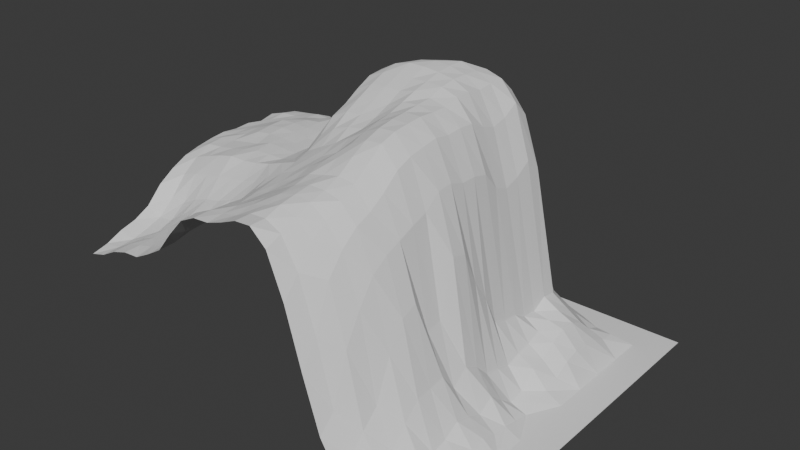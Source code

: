 # Source: land05_11.blend  (saved by Blender 4.4.32; exported with 4.5.12 LTS)
import bpy
from mathutils import Matrix  # noqa: F401  (used for matrix-valued properties, if any)

bpy.ops.wm.read_factory_settings(use_empty=True)
scene = bpy.context.scene
scene.name = 'Scene'

# ---- collections
col_land05_11_col = bpy.data.collections.new('land05_11_col'); scene.collection.children.link(col_land05_11_col)

# ---- materials (node trees are filled in below, after node groups)
mat_land05_11 = bpy.data.materials.new('land05_11')

# ---- material node trees

# ---- world
world_world = bpy.data.worlds.new('World'); scene.world = world_world
world_world.use_nodes = True; world_world.node_tree.nodes.clear()
_N = world_world.node_tree.nodes; _L = world_world.node_tree.links
n0 = _N.new('ShaderNodeOutputWorld'); n0.name = 'World Output'; n0.location = (300, 300)
n1 = _N.new('ShaderNodeBackground'); n1.name = 'Background'; n1.location = (10, 300)
n1.inputs[0].default_value = (0.05088, 0.05088, 0.05088, 1.0)
_L.new(n1.outputs[0], n0.inputs[0])
n0.is_active_output = True
world_world.color = (0.05088, 0.05088, 0.05088)
world_world.sun_shadow_jitter_overblur = 0.0

# ---- meshes
me_land05_11_mesh = bpy.data.meshes.new('land05_11_mesh')
me_land05_11_mesh.from_pydata([(91.67, 0.0, -159.9), (100.0, 0.0, -159.9), (100.0, 8.333, -159.9), (91.67, 8.333, -159.9), (91.67, 8.333, -159.9), (100.0, 8.333, -159.9), (100.0, 16.67, -159.9), (91.67, 16.67, -159.9), (91.67, 16.67, -159.9), (100.0, 16.67, -159.9), (100.0, 25.0, -159.9), (91.67, 25.0, -159.9), (91.67, 25.0, -159.9), (100.0, 25.0, -159.9), (100.0, 33.33, -159.9), (91.67, 33.33, -159.9), (91.67, 33.33, -159.9), (100.0, 33.33, -159.9), (100.0, 41.67, -159.9), (91.67, 41.67, -159.9), (91.67, 41.67, -159.9), (100.0, 41.67, -159.9), (100.0, 50.0, -159.9), (91.67, 50.0, -159.9), (91.67, 50.0, -159.9), (100.0, 50.0, -159.9), (100.0, 58.33, -159.9), (91.67, 58.33, -159.9), (91.67, 58.33, -159.9), (100.0, 58.33, -159.9), (100.0, 66.67, -159.9), (91.67, 66.67, -159.9), (91.67, 66.67, -159.9), (100.0, 66.67, -159.9), (100.0, 75.0, -159.9), (91.67, 75.0, -159.9), (91.67, 75.0, -159.9), (100.0, 75.0, -159.9), (100.0, 83.33, -159.9), (91.67, 83.33, -159.9), (91.67, 83.33, -159.9), (100.0, 83.33, -159.9), (100.0, 91.67, -159.9), (91.67, 91.67, -159.9), (0.0, 91.67, -159.9), (8.333, 91.67, -159.9), (8.333, 100.0, -159.9), (0.0, 100.0, -159.9), (8.333, 91.67, -159.9), (16.67, 91.67, -159.9), (16.67, 100.0, -159.9), (8.333, 100.0, -159.9), (16.67, 91.67, -159.9), (25.0, 91.67, -159.9), (25.0, 100.0, -159.9), (16.67, 100.0, -159.9), (25.0, 91.67, -159.9), (33.33, 91.67, -159.9), (33.33, 100.0, -159.9), (25.0, 100.0, -159.9), (33.33, 91.67, -159.9), (41.67, 91.67, -159.9), (41.67, 100.0, -159.9), (33.33, 100.0, -159.9), (41.67, 91.67, -159.9), (50.0, 91.67, -159.9), (50.0, 100.0, -159.9), (41.67, 100.0, -159.9), (50.0, 91.67, -159.9), (58.33, 91.67, -159.9), (58.33, 100.0, -159.9), (50.0, 100.0, -159.9), (58.33, 91.67, -159.9), (66.67, 91.67, -159.9), (66.67, 100.0, -159.9), (58.33, 100.0, -159.9), (66.67, 91.67, -159.9), (75.0, 91.67, -159.9), (75.0, 100.0, -159.9), (66.67, 100.0, -159.9), (75.0, 91.67, -159.9), (83.33, 91.67, -159.9), (83.33, 100.0, -159.9), (75.0, 100.0, -159.9), (83.33, 91.67, -159.9), (91.67, 91.67, -159.9), (91.67, 100.0, -159.9), (83.33, 100.0, -159.9), (91.67, 91.67, -159.9), (100.0, 91.67, -159.9), (100.0, 100.0, -159.9), (91.67, 100.0, -159.9), (4.167, 4.167, -125.9), (0.0, 4.167, -126.3), (0.0, 0.0, -127.3), (4.167, 0.0, -126.1), (8.333, 4.167, -123.7), (8.333, 0.0, -123.9), (12.5, 0.0, -122.6), (12.5, 4.167, -122.5), (8.333, 4.167, -123.7), (8.333, 0.0, -123.9), (16.67, 0.0, -122.3), (16.77, 4.167, -121.3), (16.67, 4.167, -121.4), (16.67, 0.0, -122.3), (16.67, 4.167, -121.4), (20.93, 0.0, -120.1), (21.03, 4.167, -119.7), (25.0, 0.0, -117.7), (25.1, 4.167, -117.5), (25.0, 4.167, -117.5), (25.0, 0.0, -117.7), (25.0, 4.167, -117.5), (29.17, 0.0, -112.5), (29.17, 4.167, -113.4), (33.33, 0.0, -108.0), (33.33, 4.167, -107.7), (37.5, 0.0, -106.0), (37.5, 4.167, -105.9), (33.33, 4.167, -107.7), (33.33, 0.0, -108.0), (41.67, 4.167, -105.3), (41.67, 0.0, -105.7), (45.83, 4.167, -104.3), (41.67, 4.167, -105.3), (41.67, 0.0, -105.7), (45.83, 0.0, -104.3), (50.0, 4.167, -102.6), (50.0, 0.0, -102.6), (54.17, 4.167, -102.3), (50.0, 4.167, -102.6), (50.0, 0.0, -102.6), (54.17, 0.0, -102.3), (58.33, 4.167, -104.3), (58.33, 0.0, -106.0), (62.5, 4.167, -111.4), (58.33, 4.167, -104.3), (58.33, 0.0, -106.0), (62.5, 0.0, -116.5), (66.67, 4.167, -124.2), (66.67, 0.0, -131.2), (70.83, 4.167, -140.4), (66.67, 4.167, -124.2), (66.67, 0.0, -131.2), (70.83, 0.0, -144.4), (75.0, 4.167, -149.8), (75.0, 0.0, -151.5), (79.17, 4.167, -154.6), (75.0, 4.167, -149.8), (75.0, 0.0, -151.5), (79.17, 0.0, -155.3), (83.33, 4.167, -156.9), (83.33, 0.0, -156.5), (87.5, 4.167, -157.9), (83.33, 4.167, -156.9), (83.33, 0.0, -156.5), (87.5, 0.0, -157.5), (4.167, 8.333, -125.5), (0.0, 8.333, -124.5), (8.333, 8.333, -123.9), (12.5, 8.333, -122.2), (8.333, 8.333, -123.9), (16.67, 4.264, -121.4), (16.67, 8.333, -120.7), (16.67, 4.264, -121.4), (16.67, 8.333, -120.7), (20.93, 8.333, -118.6), (25.0, 4.266, -117.5), (25.0, 8.333, -116.6), (25.0, 4.266, -117.5), (25.0, 8.333, -116.6), (29.17, 8.333, -113.4), (33.33, 8.333, -108.6), (37.5, 8.333, -106.4), (33.33, 8.333, -108.6), (41.67, 8.333, -105.0), (45.83, 8.333, -103.6), (41.67, 8.333, -105.0), (50.0, 8.333, -102.3), (54.17, 8.333, -100.9), (50.0, 8.333, -102.3), (58.33, 8.333, -102.3), (62.5, 8.333, -106.0), (58.33, 8.333, -102.3), (66.67, 8.333, -113.4), (70.83, 8.333, -127.9), (66.67, 8.333, -113.4), (75.0, 8.333, -145.8), (79.17, 8.333, -153.6), (75.0, 8.333, -145.8), (83.33, 8.333, -156.0), (87.5, 8.333, -158.0), (83.33, 8.333, -156.0), (91.67, 8.333, -159.9), (91.67, 0.0, -159.9), (4.167, 12.5, -124.4), (0.0, 12.5, -123.4), (0.0, 8.333, -124.5), (4.167, 8.333, -125.5), (8.333, 12.5, -123.8), (8.333, 8.333, -123.9), (12.5, 12.5, -121.4), (8.333, 12.5, -123.8), (8.333, 8.333, -123.9), (12.5, 8.333, -122.2), (16.67, 8.333, -120.7), (16.67, 12.5, -119.0), (20.93, 8.333, -118.6), (20.83, 12.5, -118.2), (16.67, 12.5, -119.0), (16.67, 8.333, -120.7), (25.0, 8.333, -116.6), (25.0, 12.5, -116.2), (29.17, 8.333, -113.4), (29.17, 12.5, -113.2), (25.0, 12.5, -116.2), (25.0, 8.333, -116.6), (33.33, 8.333, -108.6), (33.33, 12.5, -108.8), (37.5, 12.5, -107.3), (33.33, 12.5, -108.8), (33.33, 8.333, -108.6), (37.5, 8.333, -106.4), (41.67, 12.5, -105.3), (41.67, 8.333, -105.0), (45.83, 12.5, -103.3), (41.67, 12.5, -105.3), (41.67, 8.333, -105.0), (45.83, 8.333, -103.6), (50.0, 12.5, -101.3), (50.0, 8.333, -102.3), (54.17, 12.5, -100.2), (50.0, 12.5, -101.3), (50.0, 8.333, -102.3), (54.17, 8.333, -100.9), (58.33, 12.5, -100.6), (58.33, 8.333, -102.3), (62.5, 12.5, -103.6), (58.33, 12.5, -100.6), (58.33, 8.333, -102.3), (62.5, 8.333, -106.0), (66.67, 12.5, -108.3), (66.67, 8.333, -113.4), (70.83, 12.5, -120.4), (66.67, 12.5, -108.3), (66.67, 8.333, -113.4), (70.83, 8.333, -127.9), (75.0, 12.5, -141.9), (75.0, 8.333, -145.8), (79.17, 12.5, -151.2), (75.0, 12.5, -141.9), (75.0, 8.333, -145.8), (79.17, 8.333, -153.6), (83.33, 12.5, -155.9), (83.33, 8.333, -156.0), (87.5, 12.5, -157.8), (83.33, 12.5, -155.9), (83.33, 8.333, -156.0), (87.5, 8.333, -158.0), (4.167, 16.67, -123.0), (0.0, 16.67, -121.3), (8.333, 16.67, -122.4), (12.5, 16.67, -119.8), (8.333, 16.67, -122.4), (16.67, 16.67, -117.8), (20.83, 16.67, -117.0), (16.67, 16.67, -117.8), (25.0, 16.67, -116.2), (29.17, 16.67, -112.7), (25.0, 16.67, -116.2), (33.33, 16.67, -109.2), (37.5, 16.67, -106.6), (33.33, 16.67, -109.2), (41.67, 16.67, -105.1), (45.83, 16.67, -103.0), (41.67, 16.67, -105.1), (50.0, 16.67, -100.9), (54.17, 16.67, -99.6), (50.0, 16.67, -100.9), (58.33, 16.67, -99.6), (62.5, 16.67, -100.6), (58.33, 16.67, -99.6), (66.67, 16.67, -105.0), (70.83, 16.67, -114.4), (66.67, 16.67, -105.0), (75.0, 16.67, -131.6), (79.17, 16.67, -146.8), (75.0, 16.67, -131.6), (83.33, 16.67, -155.0), (87.5, 16.67, -156.5), (83.33, 16.67, -155.0), (91.67, 16.67, -159.9), (91.67, 8.333, -159.9), (4.167, 20.83, -119.4), (0.0, 20.83, -117.1), (0.0, 16.67, -121.3), (4.167, 16.67, -123.0), (8.333, 20.83, -119.4), (8.333, 16.67, -122.4), (12.5, 20.83, -117.4), (8.333, 20.83, -119.4), (8.333, 16.67, -122.4), (12.5, 16.67, -119.8), (16.67, 20.83, -116.0), (16.67, 16.67, -117.8), (20.83, 20.83, -115.1), (16.67, 20.83, -116.0), (16.67, 16.67, -117.8), (20.83, 16.67, -117.0), (25.0, 20.83, -113.6), (25.0, 16.67, -116.2), (29.17, 20.83, -111.7), (25.0, 20.83, -113.6), (25.0, 16.67, -116.2), (29.17, 16.67, -112.7), (33.33, 20.83, -108.5), (33.33, 16.67, -109.2), (37.5, 20.83, -105.8), (33.33, 20.83, -108.5), (33.33, 16.67, -109.2), (37.5, 16.67, -106.6), (41.67, 20.83, -104.1), (41.67, 16.67, -105.1), (45.83, 20.83, -102.3), (41.67, 20.83, -104.1), (41.67, 16.67, -105.1), (45.83, 16.67, -103.0), (50.0, 20.83, -99.9), (50.0, 16.67, -100.9), (54.17, 20.83, -98.91), (50.0, 20.83, -99.9), (50.0, 16.67, -100.9), (54.17, 16.67, -99.6), (58.33, 20.83, -97.92), (58.33, 16.67, -99.6), (62.5, 20.83, -98.51), (58.33, 20.83, -97.92), (58.33, 16.67, -99.6), (62.5, 16.67, -100.6), (66.67, 20.83, -103.3), (66.67, 16.67, -105.0), (70.83, 20.83, -111.7), (66.67, 20.83, -103.3), (66.67, 16.67, -105.0), (70.83, 16.67, -114.4), (75.0, 20.83, -124.9), (75.0, 16.67, -131.6), (79.17, 20.83, -142.9), (75.0, 20.83, -124.9), (75.0, 16.67, -131.6), (79.17, 16.67, -146.8), (83.33, 20.83, -154.8), (83.33, 16.67, -155.0), (87.5, 20.83, -157.0), (83.33, 20.83, -154.8), (83.33, 16.67, -155.0), (87.5, 16.67, -156.5), (4.167, 25.0, -114.8), (0.0, 25.0, -114.4), (8.333, 25.0, -113.5), (12.5, 25.0, -112.6), (8.333, 25.0, -113.5), (16.67, 25.0, -111.6), (20.83, 25.0, -111.1), (16.67, 25.0, -111.6), (25.0, 25.0, -110.4), (29.17, 25.0, -109.0), (25.0, 25.0, -110.4), (33.33, 25.0, -106.8), (37.5, 25.0, -104.8), (33.33, 25.0, -106.8), (41.67, 25.0, -103.1), (45.83, 25.0, -100.9), (41.67, 25.0, -103.1), (50.0, 25.0, -98.51), (54.17, 25.0, -96.53), (50.0, 25.0, -98.51), (58.33, 25.0, -95.14), (62.5, 25.0, -95.54), (58.33, 25.0, -95.14), (66.67, 25.0, -100.6), (70.83, 25.0, -110.0), (66.67, 25.0, -100.6), (75.0, 25.0, -123.2), (79.17, 25.0, -142.4), (75.0, 25.0, -123.2), (83.33, 25.0, -153.9), (87.5, 25.0, -157.2), (83.33, 25.0, -153.9), (91.67, 25.0, -159.9), (91.67, 16.67, -159.9), (4.167, 29.17, -111.7), (0.0, 29.17, -112.4), (0.0, 25.0, -114.4), (4.167, 25.0, -114.8), (8.333, 29.17, -110.3), (8.333, 25.0, -113.5), (12.5, 29.17, -109.0), (8.333, 29.17, -110.3), (8.333, 25.0, -113.5), (12.5, 25.0, -112.6), (16.67, 29.17, -108.0), (16.67, 25.0, -111.6), (20.83, 29.17, -108.0), (16.67, 29.17, -108.0), (16.67, 25.0, -111.6), (20.83, 25.0, -111.1), (25.0, 29.17, -107.4), (25.0, 25.0, -110.4), (29.17, 29.17, -106.4), (25.0, 29.17, -107.4), (25.0, 25.0, -110.4), (29.17, 25.0, -109.0), (33.33, 25.0, -106.8), (33.33, 29.17, -105.0), (37.5, 25.0, -104.8), (33.33, 29.17, -105.0), (33.33, 25.0, -106.8), (37.5, 29.17, -103.6), (41.67, 29.17, -101.6), (41.67, 25.0, -103.1), (45.83, 29.17, -99.9), (41.67, 29.17, -101.6), (41.67, 25.0, -103.1), (45.83, 25.0, -100.9), (50.0, 29.17, -97.92), (50.0, 25.0, -98.51), (54.17, 29.17, -94.84), (50.0, 29.17, -97.92), (50.0, 25.0, -98.51), (54.17, 25.0, -96.53), (58.33, 29.17, -92.86), (58.33, 25.0, -95.14), (62.5, 29.17, -92.46), (58.33, 29.17, -92.86), (58.33, 25.0, -95.14), (62.5, 25.0, -95.54), (66.67, 29.17, -97.22), (66.67, 25.0, -100.6), (70.83, 29.17, -108.3), (66.67, 29.17, -97.22), (66.67, 25.0, -100.6), (70.83, 25.0, -110.0), (75.0, 29.17, -132.1), (75.0, 25.0, -123.2), (79.17, 29.17, -141.7), (75.0, 29.17, -132.1), (75.0, 25.0, -123.2), (79.17, 25.0, -142.4), (83.33, 29.17, -151.4), (83.33, 25.0, -153.9), (87.5, 29.17, -156.9), (83.33, 29.17, -151.4), (83.33, 25.0, -153.9), (87.5, 25.0, -157.2), (4.167, 33.33, -109.7), (0.0, 33.33, -111.4), (8.333, 33.33, -109.3), (12.5, 33.33, -108.6), (8.333, 33.33, -109.3), (16.67, 33.33, -107.6), (20.83, 33.33, -106.9), (16.67, 33.33, -107.6), (25.0, 33.33, -106.6), (29.17, 33.33, -106.6), (25.0, 33.33, -106.6), (33.33, 33.33, -105.3), (33.33, 33.33, -105.3), (37.5, 33.33, -102.3), (41.67, 33.33, -100.2), (45.83, 33.33, -98.21), (41.67, 33.33, -100.2), (50.0, 33.33, -95.83), (54.17, 33.33, -93.45), (50.0, 33.33, -95.83), (58.33, 33.33, -91.47), (62.5, 33.33, -91.17), (58.33, 33.33, -91.47), (66.67, 33.33, -95.54), (70.83, 33.33, -106.9), (66.67, 33.33, -95.54), (75.0, 33.33, -131.3), (79.17, 33.33, -146.9), (75.0, 33.33, -131.3), (83.33, 33.33, -152.5), (87.5, 33.33, -156.5), (83.33, 33.33, -152.5), (91.67, 33.33, -159.9), (91.67, 25.0, -159.9), (4.167, 37.5, -109.3), (0.0, 37.5, -110.7), (0.0, 33.33, -111.4), (4.167, 33.33, -109.7), (8.333, 37.5, -109.0), (8.333, 33.33, -109.3), (12.5, 37.5, -108.3), (8.333, 37.5, -109.0), (8.333, 33.33, -109.3), (12.5, 33.33, -108.6), (16.67, 37.5, -107.6), (16.67, 33.33, -107.6), (20.83, 37.5, -106.3), (16.67, 37.5, -107.6), (16.67, 33.33, -107.6), (20.83, 33.33, -106.9), (25.0, 33.33, -106.6), (25.0, 37.5, -106.4), (29.17, 37.5, -106.6), (25.0, 37.5, -106.4), (25.0, 33.33, -106.6), (29.17, 33.33, -106.6), (33.33, 33.33, -105.3), (33.33, 37.5, -104.3), (37.5, 33.33, -102.3), (33.33, 37.5, -104.3), (33.33, 33.33, -105.3), (37.5, 37.5, -99.9), (41.67, 37.5, -97.22), (41.67, 33.33, -100.2), (45.83, 37.5, -95.83), (41.67, 37.5, -97.22), (41.67, 33.33, -100.2), (45.83, 33.33, -98.21), (50.0, 37.5, -95.14), (50.0, 33.33, -95.83), (54.17, 37.5, -92.46), (50.0, 37.5, -95.14), (50.0, 33.33, -95.83), (54.17, 33.33, -93.45), (58.33, 37.5, -90.77), (58.33, 33.33, -91.47), (62.5, 37.5, -90.77), (58.33, 37.5, -90.77), (58.33, 33.33, -91.47), (62.5, 33.33, -91.17), (66.67, 37.5, -94.84), (66.67, 33.33, -95.54), (70.83, 37.5, -103.6), (66.67, 37.5, -94.84), (66.67, 33.33, -95.54), (70.83, 33.33, -106.9), (75.0, 37.5, -117.7), (75.0, 33.33, -131.3), (79.17, 37.5, -143.5), (75.0, 37.5, -117.7), (75.0, 33.33, -131.3), (79.17, 33.33, -146.9), (83.33, 37.5, -154.4), (83.33, 33.33, -152.5), (87.5, 37.5, -157.8), (83.33, 37.5, -154.4), (83.33, 33.33, -152.5), (87.5, 33.33, -156.5), (4.167, 41.67, -109.7), (0.0, 41.67, -110.3), (8.333, 41.67, -108.6), (12.5, 41.67, -107.0), (8.333, 41.67, -108.6), (16.67, 41.67, -106.4), (16.67, 41.67, -106.4), (20.83, 41.67, -106.4), (25.0, 41.67, -106.6), (25.0, 41.67, -106.6), (29.17, 41.67, -106.7), (33.33, 41.67, -103.0), (37.5, 41.67, -96.53), (33.33, 41.67, -103.0), (41.67, 41.67, -94.54), (45.83, 41.67, -94.15), (41.67, 41.67, -94.54), (50.0, 41.67, -93.85), (54.17, 41.67, -91.77), (50.0, 41.67, -93.85), (58.33, 41.67, -90.48), (62.5, 41.67, -90.48), (58.33, 41.67, -90.48), (66.67, 41.67, -94.15), (70.83, 41.67, -103.3), (66.67, 41.67, -94.15), (75.0, 41.67, -118.7), (79.17, 41.67, -145.8), (75.0, 41.67, -118.7), (83.33, 41.67, -151.8), (87.5, 41.67, -158.0), (83.33, 41.67, -151.8), (91.67, 33.33, -159.9), (91.67, 41.67, -159.9), (4.167, 45.83, -109.6), (0.0, 45.83, -110.7), (0.0, 41.67, -110.3), (4.167, 41.67, -109.7), (8.333, 45.83, -108.2), (8.333, 41.67, -108.6), (12.5, 45.83, -106.6), (8.333, 45.83, -108.2), (8.333, 41.67, -108.6), (12.5, 41.67, -107.0), (16.67, 41.67, -106.4), (16.67, 45.83, -106.1), (20.83, 45.83, -106.3), (16.67, 45.83, -106.1), (16.67, 41.67, -106.4), (20.83, 41.67, -106.4), (25.0, 41.67, -106.6), (25.0, 45.83, -106.7), (29.17, 41.67, -106.7), (25.0, 45.83, -106.7), (25.0, 41.67, -106.6), (29.17, 45.83, -106.6), (33.33, 41.67, -103.0), (33.33, 45.83, -101.3), (37.5, 45.83, -94.84), (33.33, 45.83, -101.3), (33.33, 41.67, -103.0), (37.5, 41.67, -96.53), (41.67, 45.83, -92.46), (41.67, 41.67, -94.54), (45.83, 45.83, -92.16), (41.67, 45.83, -92.46), (41.67, 41.67, -94.54), (45.83, 41.67, -94.15), (50.0, 45.83, -92.16), (50.0, 41.67, -93.85), (54.17, 45.83, -90.48), (50.0, 45.83, -92.16), (50.0, 41.67, -93.85), (54.17, 41.67, -91.77), (58.33, 45.83, -90.08), (58.33, 41.67, -90.48), (62.5, 45.83, -90.77), (58.33, 45.83, -90.08), (58.33, 41.67, -90.48), (62.5, 41.67, -90.48), (66.67, 45.83, -94.84), (66.67, 41.67, -94.15), (70.83, 45.83, -104.7), (66.67, 45.83, -94.84), (66.67, 41.67, -94.15), (70.83, 41.67, -103.3), (75.0, 45.83, -127.5), (75.0, 41.67, -118.7), (79.17, 45.83, -149.9), (75.0, 45.83, -127.5), (75.0, 41.67, -118.7), (79.17, 41.67, -145.8), (83.33, 45.83, -155.2), (83.33, 41.67, -151.8), (87.5, 45.83, -158.9), (83.33, 45.83, -155.2), (83.33, 41.67, -151.8), (87.5, 41.67, -158.0), (4.167, 50.0, -109.8), (0.0, 50.0, -110.5), (8.333, 50.0, -108.4), (8.333, 50.0, -108.4), (12.5, 50.0, -106.5), (16.67, 50.0, -106.2), (16.67, 50.0, -106.2), (20.83, 50.0, -106.5), (25.0, 50.0, -106.2), (25.0, 50.0, -106.2), (29.17, 50.0, -105.8), (33.33, 50.0, -97.52), (37.5, 50.0, -92.46), (33.33, 50.0, -97.52), (41.67, 50.0, -90.48), (45.83, 50.0, -90.08), (41.67, 50.0, -90.48), (50.0, 50.0, -90.08), (54.17, 50.0, -89.09), (50.0, 50.0, -90.08), (58.33, 50.0, -89.78), (62.5, 50.0, -90.77), (58.33, 50.0, -89.78), (66.67, 50.0, -94.54), (70.83, 50.0, -104.7), (66.67, 50.0, -94.54), (75.0, 50.0, -133.3), (79.17, 50.0, -150.5), (75.0, 50.0, -133.3), (83.33, 50.0, -158.2), (87.5, 50.0, -159.7), (83.33, 50.0, -158.2), (91.67, 41.67, -159.9), (91.67, 50.0, -159.9), (4.167, 54.17, -109.7), (0.0, 54.17, -111.3), (0.0, 50.0, -110.5), (4.167, 50.0, -109.8), (8.333, 54.17, -108.8), (8.333, 50.0, -108.4), (12.5, 54.17, -107.3), (8.333, 54.17, -108.8), (8.333, 50.0, -108.4), (12.5, 50.0, -106.5), (16.67, 54.17, -106.7), (16.67, 50.0, -106.2), (20.83, 50.0, -106.5), (16.67, 54.17, -106.7), (16.67, 50.0, -106.2), (20.83, 54.17, -106.2), (25.0, 50.0, -106.2), (25.0, 54.17, -105.5), (29.17, 50.0, -105.8), (25.0, 54.17, -105.5), (25.0, 50.0, -106.2), (29.17, 54.17, -103.5), (33.33, 54.17, -95.14), (33.33, 50.0, -97.52), (37.5, 54.17, -90.48), (33.33, 54.17, -95.14), (33.33, 50.0, -97.52), (37.5, 50.0, -92.46), (41.67, 54.17, -88.79), (41.67, 50.0, -90.48), (45.83, 54.17, -88.39), (41.67, 54.17, -88.79), (41.67, 50.0, -90.48), (45.83, 50.0, -90.08), (50.0, 54.17, -88.39), (50.0, 50.0, -90.08), (54.17, 54.17, -88.1), (50.0, 54.17, -88.39), (50.0, 50.0, -90.08), (54.17, 50.0, -89.09), (58.33, 54.17, -88.39), (58.33, 50.0, -89.78), (62.5, 54.17, -89.78), (58.33, 54.17, -88.39), (58.33, 50.0, -89.78), (62.5, 50.0, -90.77), (66.67, 54.17, -94.84), (66.67, 50.0, -94.54), (70.83, 54.17, -105.7), (66.67, 54.17, -94.84), (66.67, 50.0, -94.54), (70.83, 50.0, -104.7), (75.0, 54.17, -141.6), (75.0, 50.0, -133.3), (79.17, 54.17, -151.8), (75.0, 54.17, -141.6), (75.0, 50.0, -133.3), (79.17, 50.0, -150.5), (83.33, 54.17, -157.2), (83.33, 50.0, -158.2), (87.5, 54.17, -158.5), (83.33, 54.17, -157.2), (83.33, 50.0, -158.2), (87.5, 50.0, -159.7), (4.167, 58.33, -109.2), (0.0, 58.33, -110.5), (8.333, 58.33, -109.0), (12.5, 58.33, -108.4), (8.333, 58.33, -109.0), (16.67, 58.33, -107.6), (16.67, 58.33, -107.6), (20.83, 58.33, -106.5), (25.0, 58.33, -104.9), (29.17, 58.33, -103.2), (25.0, 58.33, -104.9), (33.33, 58.33, -94.54), (37.5, 58.33, -90.08), (33.33, 58.33, -94.54), (41.67, 58.33, -87.8), (45.83, 58.33, -86.71), (41.67, 58.33, -87.8), (50.0, 58.33, -86.71), (54.17, 58.33, -87.1), (50.0, 58.33, -86.71), (58.33, 58.33, -87.8), (62.5, 58.33, -89.78), (58.33, 58.33, -87.8), (66.67, 58.33, -96.83), (70.83, 58.33, -110.3), (66.67, 58.33, -96.83), (75.0, 58.33, -143.1), (79.17, 58.33, -150.7), (75.0, 58.33, -143.1), (83.33, 58.33, -153.1), (87.5, 58.33, -157.6), (83.33, 58.33, -153.1), (91.67, 58.33, -159.9), (91.67, 50.0, -159.9), (4.167, 58.33, -109.2), (0.0, 62.5, -111.5), (0.0, 58.33, -110.5), (4.167, 62.5, -110.0), (8.333, 62.5, -109.5), (8.333, 58.33, -109.0), (12.5, 62.5, -108.8), (8.333, 62.5, -109.5), (8.333, 58.33, -109.0), (12.5, 58.33, -108.4), (16.67, 62.5, -109.0), (16.67, 58.33, -107.6), (20.83, 62.5, -107.4), (16.67, 62.5, -109.0), (16.67, 58.33, -107.6), (20.83, 58.33, -106.5), (25.0, 62.5, -106.6), (25.0, 58.33, -104.9), (29.17, 62.5, -104.2), (25.0, 62.5, -106.6), (25.0, 58.33, -104.9), (29.17, 58.33, -103.2), (33.33, 62.5, -95.83), (33.33, 58.33, -94.54), (37.5, 62.5, -91.47), (33.33, 62.5, -95.83), (33.33, 58.33, -94.54), (37.5, 58.33, -90.08), (41.67, 62.5, -88.79), (41.67, 58.33, -87.8), (45.83, 62.5, -87.1), (41.67, 62.5, -88.79), (41.67, 58.33, -87.8), (45.83, 58.33, -86.71), (50.0, 62.5, -86.41), (50.0, 58.33, -86.71), (54.17, 62.5, -86.71), (50.0, 62.5, -86.41), (50.0, 58.33, -86.71), (54.17, 58.33, -87.1), (58.33, 62.5, -87.8), (58.33, 58.33, -87.8), (62.5, 62.5, -90.48), (58.33, 62.5, -87.8), (58.33, 58.33, -87.8), (62.5, 58.33, -89.78), (66.67, 62.5, -98.21), (66.67, 58.33, -96.83), (70.83, 62.5, -112.0), (66.67, 62.5, -98.21), (66.67, 58.33, -96.83), (70.83, 58.33, -110.3), (75.0, 62.5, -143.8), (75.0, 58.33, -143.1), (79.17, 62.5, -150.0), (75.0, 62.5, -143.8), (75.0, 58.33, -143.1), (79.17, 58.33, -150.7), (83.33, 62.5, -152.7), (83.33, 58.33, -153.1), (87.5, 62.5, -156.2), (83.33, 62.5, -152.7), (83.33, 58.33, -153.1), (87.5, 58.33, -157.6), (4.167, 66.67, -111.7), (0.0, 66.67, -113.7), (8.333, 66.67, -111.2), (12.5, 66.67, -110.6), (8.333, 66.67, -111.2), (16.67, 66.67, -111.6), (20.83, 66.67, -110.0), (16.67, 66.67, -111.6), (25.0, 66.67, -108.5), (29.17, 66.67, -106.1), (25.0, 66.67, -108.5), (33.33, 66.67, -98.91), (37.5, 66.67, -94.54), (33.33, 66.67, -98.91), (41.67, 66.67, -91.47), (45.83, 66.67, -89.48), (41.67, 66.67, -91.47), (50.0, 66.67, -87.4), (54.17, 66.67, -86.71), (50.0, 66.67, -87.4), (58.33, 66.67, -88.1), (62.5, 66.67, -90.08), (58.33, 66.67, -88.1), (66.67, 66.67, -97.22), (70.83, 66.67, -110.7), (66.67, 66.67, -97.22), (75.0, 66.67, -146.2), (79.17, 66.67, -148.8), (75.0, 66.67, -146.2), (83.33, 66.67, -150.1), (87.5, 66.67, -153.8), (83.33, 66.67, -150.1), (91.67, 66.67, -159.9), (91.67, 58.33, -159.9), (4.167, 70.83, -115.4), (0.0, 70.83, -116.9), (0.0, 66.67, -113.7), (4.167, 66.67, -111.7), (8.333, 70.83, -115.5), (8.333, 66.67, -111.2), (12.5, 70.83, -114.6), (8.333, 70.83, -115.5), (8.333, 66.67, -111.2), (12.5, 66.67, -110.6), (16.67, 70.83, -115.4), (16.67, 66.67, -111.6), (20.83, 70.83, -114.9), (16.67, 70.83, -115.4), (16.67, 66.67, -111.6), (20.83, 66.67, -110.0), (25.0, 70.83, -114.7), (25.0, 66.67, -108.5), (29.17, 70.83, -109.7), (25.0, 70.83, -114.7), (25.0, 66.67, -108.5), (29.17, 66.67, -106.1), (33.33, 70.83, -103.6), (33.33, 66.67, -98.91), (37.5, 70.83, -98.91), (33.33, 70.83, -103.6), (33.33, 66.67, -98.91), (37.5, 66.67, -94.54), (41.67, 70.83, -96.23), (41.67, 66.67, -91.47), (45.83, 70.83, -93.45), (41.67, 70.83, -96.23), (41.67, 66.67, -91.47), (45.83, 66.67, -89.48), (50.0, 70.83, -90.77), (50.0, 66.67, -87.4), (54.17, 70.83, -88.79), (50.0, 70.83, -90.77), (50.0, 66.67, -87.4), (54.17, 66.67, -86.71), (58.33, 70.83, -88.79), (58.33, 66.67, -88.1), (62.5, 70.83, -90.08), (58.33, 70.83, -88.79), (58.33, 66.67, -88.1), (62.5, 66.67, -90.08), (66.67, 70.83, -94.84), (66.67, 66.67, -97.22), (70.83, 70.83, -108.0), (66.67, 70.83, -94.84), (66.67, 66.67, -97.22), (70.83, 66.67, -110.7), (75.0, 70.83, -146.7), (75.0, 66.67, -146.2), (79.17, 70.83, -147.5), (75.0, 70.83, -146.7), (75.0, 66.67, -146.2), (79.17, 66.67, -148.8), (83.33, 70.83, -148.5), (83.33, 66.67, -150.1), (87.5, 70.83, -152.8), (83.33, 70.83, -148.5), (83.33, 66.67, -150.1), (87.5, 66.67, -153.8), (4.167, 75.0, -123.9), (0.0, 75.0, -124.0), (8.333, 75.0, -123.4), (12.5, 75.0, -125.3), (8.333, 75.0, -123.4), (16.67, 75.0, -127.6), (20.83, 75.0, -126.4), (16.67, 75.0, -127.6), (25.0, 75.0, -124.5), (29.17, 75.0, -119.8), (25.0, 75.0, -124.5), (33.33, 75.0, -113.1), (37.5, 75.0, -107.3), (33.33, 75.0, -113.1), (41.67, 75.0, -104.7), (45.83, 75.0, -103.0), (41.67, 75.0, -104.7), (50.0, 75.0, -98.91), (54.17, 75.0, -95.83), (50.0, 75.0, -98.91), (58.33, 75.0, -93.85), (62.5, 75.0, -93.85), (58.33, 75.0, -93.85), (66.67, 75.0, -98.91), (70.83, 75.0, -111.0), (66.67, 75.0, -98.91), (75.0, 75.0, -144.4), (79.17, 75.0, -146.7), (75.0, 75.0, -144.4), (83.33, 75.0, -148.6), (87.5, 75.0, -153.1), (83.33, 75.0, -148.6), (91.67, 75.0, -159.9), (91.67, 66.67, -159.9), (4.167, 79.17, -135.0), (0.0, 79.17, -135.6), (0.0, 75.0, -124.0), (4.167, 75.0, -123.9), (8.333, 79.17, -134.6), (8.333, 75.0, -123.4), (12.5, 79.17, -135.3), (8.333, 79.17, -134.6), (8.333, 75.0, -123.4), (12.5, 75.0, -125.3), (16.67, 79.17, -136.3), (16.67, 75.0, -127.6), (20.83, 79.17, -134.6), (16.67, 79.17, -136.3), (16.67, 75.0, -127.6), (20.83, 75.0, -126.4), (25.0, 79.17, -133.3), (25.0, 75.0, -124.5), (29.17, 79.17, -130.6), (25.0, 79.17, -133.3), (25.0, 75.0, -124.5), (29.17, 75.0, -119.8), (33.33, 79.17, -128.9), (33.33, 75.0, -113.1), (37.5, 79.17, -123.8), (33.33, 79.17, -128.9), (33.33, 75.0, -113.1), (37.5, 75.0, -107.3), (41.67, 79.17, -119.4), (41.67, 75.0, -104.7), (45.83, 79.17, -118.8), (41.67, 79.17, -119.4), (41.67, 75.0, -104.7), (45.83, 75.0, -103.0), (50.0, 79.17, -114.8), (50.0, 75.0, -98.91), (54.17, 79.17, -110.7), (50.0, 79.17, -114.8), (50.0, 75.0, -98.91), (54.17, 75.0, -95.83), (58.33, 79.17, -106.3), (58.33, 75.0, -93.85), (62.5, 79.17, -104.3), (58.33, 79.17, -106.3), (58.33, 75.0, -93.85), (62.5, 75.0, -93.85), (66.67, 79.17, -110.3), (66.67, 75.0, -98.91), (70.83, 79.17, -135.2), (66.67, 79.17, -110.3), (66.67, 75.0, -98.91), (70.83, 75.0, -111.0), (75.0, 79.17, -145.3), (75.0, 75.0, -144.4), (79.17, 79.17, -148.0), (75.0, 79.17, -145.3), (75.0, 75.0, -144.4), (79.17, 75.0, -146.7), (83.33, 79.17, -150.5), (83.33, 75.0, -148.6), (87.5, 79.17, -153.9), (83.33, 79.17, -150.5), (83.33, 75.0, -148.6), (87.5, 75.0, -153.1), (4.167, 83.33, -146.4), (0.0, 83.33, -147.1), (8.333, 83.33, -145.7), (12.5, 83.33, -144.0), (8.333, 83.33, -145.7), (16.67, 83.33, -143.5), (20.83, 83.33, -142.4), (16.67, 83.33, -143.5), (25.0, 83.33, -141.1), (29.17, 83.33, -140.7), (25.0, 83.33, -141.1), (33.33, 83.33, -141.1), (37.5, 83.33, -138.0), (33.33, 83.33, -141.1), (41.67, 83.33, -142.5), (45.83, 83.33, -139.3), (41.67, 83.33, -142.5), (50.0, 83.33, -132.6), (54.17, 83.33, -127.2), (50.0, 83.33, -132.6), (58.33, 83.33, -123.5), (62.5, 83.33, -120.8), (58.33, 83.33, -123.5), (66.67, 83.33, -134.5), (70.83, 83.33, -146.3), (66.67, 83.33, -134.5), (75.0, 83.33, -149.2), (79.17, 83.33, -151.3), (75.0, 83.33, -149.2), (83.33, 83.33, -154.2), (87.5, 83.33, -155.7), (83.33, 83.33, -154.2), (91.67, 83.33, -159.9), (91.67, 75.0, -159.9), (4.167, 87.5, -154.9), (0.0, 87.5, -155.6), (0.0, 83.33, -147.1), (4.167, 83.33, -146.4), (8.333, 87.5, -154.6), (8.333, 83.33, -145.7), (12.5, 87.5, -155.2), (8.333, 87.5, -154.6), (8.333, 83.33, -145.7), (12.5, 83.33, -144.0), (16.67, 87.5, -156.9), (16.67, 83.33, -143.5), (20.83, 87.5, -154.9), (16.67, 87.5, -156.9), (16.67, 83.33, -143.5), (20.83, 83.33, -142.4), (25.0, 87.5, -153.5), (25.0, 83.33, -141.1), (29.17, 87.5, -155.0), (25.0, 87.5, -153.5), (25.0, 83.33, -141.1), (29.17, 83.33, -140.7), (33.33, 87.5, -155.9), (33.33, 83.33, -141.1), (37.5, 87.5, -157.4), (33.33, 87.5, -155.9), (33.33, 83.33, -141.1), (37.5, 83.33, -138.0), (41.67, 87.5, -157.0), (41.67, 83.33, -142.5), (45.83, 87.5, -157.1), (41.67, 87.5, -157.0), (41.67, 83.33, -142.5), (45.83, 83.33, -139.3), (50.0, 87.5, -154.4), (50.0, 83.33, -132.6), (54.17, 87.5, -150.2), (50.0, 87.5, -154.4), (50.0, 83.33, -132.6), (54.17, 83.33, -127.2), (58.33, 87.5, -149.9), (58.33, 83.33, -123.5), (62.5, 87.5, -148.3), (58.33, 87.5, -149.9), (58.33, 83.33, -123.5), (62.5, 83.33, -120.8), (66.67, 87.5, -148.7), (66.67, 83.33, -134.5), (70.83, 87.5, -151.7), (66.67, 87.5, -148.7), (66.67, 83.33, -134.5), (70.83, 83.33, -146.3), (75.0, 87.5, -152.9), (75.0, 83.33, -149.2), (79.17, 87.5, -154.3), (75.0, 87.5, -152.9), (75.0, 83.33, -149.2), (79.17, 83.33, -151.3), (83.33, 87.5, -156.0), (83.33, 83.33, -154.2), (87.5, 87.5, -156.4), (83.33, 87.5, -156.0), (83.33, 83.33, -154.2), (87.5, 83.33, -155.7), (8.333, 91.67, -159.9), (0.0, 91.67, -159.9), (16.67, 91.67, -159.9), (8.333, 91.67, -159.9), (25.0, 91.67, -159.9), (16.67, 91.67, -159.9), (33.33, 91.67, -159.9), (25.0, 91.67, -159.9), (33.33, 91.67, -159.9), (41.67, 91.67, -159.9), (41.67, 91.67, -159.9), (50.0, 91.67, -159.9), (50.0, 91.67, -159.9), (58.33, 91.67, -159.9), (58.33, 91.67, -159.9), (66.67, 91.67, -159.9), (66.67, 91.67, -159.9), (75.0, 91.67, -159.9), (75.0, 91.67, -159.9), (83.33, 91.67, -159.9), (83.33, 91.67, -159.9), (91.67, 91.67, -159.9), (91.67, 83.33, -159.9)], [], [(95, 97, 96), (92, 96, 160), (96, 92, 95), (158, 159, 93), (160, 158, 92), (94, 95, 92), (92, 93, 94), (93, 92, 158), (161, 162, 100), (165, 166, 161), (105, 106, 99), (100, 101, 98), (100, 99, 161), (165, 161, 99), (165, 99, 106), (98, 99, 100), (99, 98, 105), (170, 167, 108), (170, 108, 113), (108, 107, 112), (108, 167, 164), (112, 113, 108), (103, 102, 107), (170, 171, 167), (164, 103, 108), (163, 103, 164), (107, 108, 103), (102, 103, 104), (163, 104, 103), (260, 261, 197), (197, 196, 260), (199, 201, 200), (262, 260, 196), (196, 200, 262), (196, 197, 198), (198, 199, 196), (200, 196, 199), (263, 264, 203), (206, 207, 202), (203, 202, 263), (202, 207, 265), (265, 263, 202), (202, 203, 204), (204, 205, 202), (202, 205, 206), (210, 211, 208), (266, 209, 213), (209, 208, 212), (212, 213, 209), (267, 210, 209), (209, 266, 267), (208, 209, 210), (213, 268, 266), (294, 298, 360), (295, 294, 358), (294, 295, 296), (360, 358, 294), (296, 297, 294), (298, 294, 297), (297, 299, 298), (358, 359, 295), (361, 362, 301), (301, 300, 361), (363, 361, 300), (300, 304, 363), (300, 301, 302), (302, 303, 300), (304, 300, 303), (303, 305, 304), (364, 365, 307), (307, 306, 364), (366, 364, 306), (306, 310, 366), (309, 311, 310), (310, 306, 309), (308, 309, 306), (306, 307, 308), (116, 117, 115), (172, 115, 117), (110, 109, 114), (117, 173, 172), (115, 114, 116), (169, 110, 115), (114, 115, 110), (115, 172, 169), (168, 111, 110), (109, 110, 111), (168, 110, 169), (119, 174, 175), (120, 121, 118), (175, 120, 119), (118, 119, 120), (176, 174, 119), (119, 122, 176), (122, 119, 118), (118, 123, 122), (124, 128, 179), (127, 129, 128), (128, 124, 127), (179, 177, 124), (177, 178, 125), (126, 127, 124), (125, 124, 177), (124, 125, 126), (215, 214, 218), (215, 219, 271), (218, 219, 215), (271, 269, 215), (215, 269, 270), (216, 217, 214), (214, 215, 216), (270, 216, 215), (220, 272, 273), (222, 223, 220), (224, 220, 223), (220, 224, 274), (274, 272, 220), (273, 221, 220), (223, 225, 224), (220, 221, 222), (277, 275, 226), (275, 276, 227), (226, 230, 277), (227, 226, 275), (230, 226, 229), (226, 227, 228), (229, 231, 230), (228, 229, 226), (314, 315, 312), (312, 316, 369), (315, 317, 316), (367, 368, 313), (369, 367, 312), (316, 312, 315), (313, 312, 367), (312, 313, 314), (319, 318, 370), (318, 319, 320), (320, 321, 318), (370, 371, 319), (372, 370, 318), (318, 322, 372), (322, 318, 321), (321, 323, 322), (375, 373, 324), (324, 328, 375), (328, 324, 327), (373, 374, 325), (327, 329, 328), (325, 324, 373), (326, 327, 324), (324, 325, 326), (395, 397, 396), (396, 392, 395), (394, 395, 392), (393, 392, 456), (392, 393, 394), (458, 456, 392), (456, 457, 393), (392, 396, 458), (401, 403, 402), (402, 398, 401), (400, 401, 398), (398, 399, 400), (399, 398, 459), (459, 460, 399), (398, 402, 461), (461, 459, 398), (404, 405, 406), (408, 404, 407), (406, 407, 404), (407, 409, 408), (464, 462, 404), (405, 404, 462), (404, 408, 464), (462, 463, 405), (492, 493, 490), (490, 491, 492), (491, 490, 554), (556, 554, 490), (554, 555, 491), (490, 494, 556), (494, 490, 493), (493, 495, 494), (557, 558, 497), (497, 496, 557), (559, 557, 496), (496, 500, 559), (499, 501, 500), (498, 499, 496), (496, 497, 498), (500, 496, 499), (502, 560, 503), (502, 503, 504), (504, 505, 502), (506, 502, 505), (562, 561, 502), (502, 507, 562), (502, 506, 507), (560, 502, 561), (654, 652, 588), (588, 592, 654), (592, 588, 591), (591, 593, 592), (588, 589, 590), (589, 588, 652), (652, 653, 589), (590, 591, 588), (655, 594, 656), (594, 595, 596), (596, 597, 594), (594, 655, 595), (598, 594, 597), (594, 598, 599), (594, 599, 657), (657, 656, 594), (659, 605, 660), (600, 601, 602), (605, 659, 600), (600, 604, 605), (658, 600, 659), (600, 658, 601), (604, 600, 603), (602, 603, 600), (414, 410, 413), (410, 411, 412), (412, 413, 410), (410, 414, 415), (415, 465, 410), (465, 415, 467), (411, 410, 465), (465, 466, 411), (468, 419, 469), (416, 417, 418), (470, 469, 419), (419, 420, 470), (420, 419, 416), (416, 421, 420), (417, 416, 419), (419, 468, 417), (473, 471, 422), (422, 426, 473), (425, 427, 426), (471, 472, 423), (424, 425, 422), (423, 422, 471), (422, 423, 424), (426, 422, 425), (564, 513, 565), (508, 512, 513), (513, 564, 508), (512, 508, 511), (508, 509, 510), (508, 563, 509), (563, 508, 564), (510, 511, 508), (566, 567, 515), (515, 517, 566), (515, 514, 517), (568, 566, 517), (517, 518, 568), (514, 519, 518), (518, 517, 514), (514, 515, 516), (520, 521, 522), (522, 523, 520), (569, 570, 521), (523, 525, 524), (524, 520, 523), (521, 520, 569), (571, 569, 520), (520, 524, 571), (663, 662, 609), (609, 611, 663), (609, 610, 611), (610, 609, 606), (661, 609, 662), (609, 661, 607), (606, 607, 608), (607, 606, 609), (613, 612, 664), (614, 615, 612), (612, 613, 614), (664, 665, 613), (666, 664, 612), (612, 616, 666), (616, 612, 615), (615, 617, 616), (618, 619, 620), (619, 618, 667), (669, 667, 618), (618, 622, 669), (620, 621, 618), (667, 668, 619), (622, 618, 621), (621, 623, 622), (133, 135, 134), (130, 134, 182), (134, 130, 133), (182, 180, 130), (131, 130, 180), (180, 181, 131), (132, 133, 130), (130, 131, 132), (136, 140, 185), (139, 141, 140), (140, 136, 139), (138, 139, 136), (185, 183, 136), (137, 136, 183), (136, 137, 138), (183, 184, 137), (188, 186, 142), (143, 142, 186), (186, 187, 143), (142, 143, 144), (144, 145, 142), (146, 142, 145), (142, 146, 188), (145, 147, 146), (235, 237, 236), (234, 235, 232), (232, 233, 234), (278, 279, 233), (233, 232, 278), (232, 236, 280), (236, 232, 235), (280, 278, 232), (241, 243, 242), (238, 242, 283), (242, 238, 241), (283, 281, 238), (240, 241, 238), (239, 238, 281), (238, 239, 240), (281, 282, 239), (244, 248, 286), (248, 244, 247), (247, 249, 248), (286, 284, 244), (246, 247, 244), (245, 244, 284), (244, 245, 246), (284, 285, 245), (330, 334, 378), (378, 376, 330), (331, 330, 376), (376, 377, 331), (333, 335, 334), (332, 333, 330), (330, 331, 332), (334, 330, 333), (381, 379, 336), (336, 340, 381), (340, 336, 339), (339, 341, 340), (337, 336, 379), (379, 380, 337), (338, 339, 336), (336, 337, 338), (345, 347, 346), (346, 342, 345), (384, 382, 342), (342, 346, 384), (382, 383, 343), (344, 345, 342), (342, 343, 344), (343, 342, 382), (189, 190, 149), (148, 149, 150), (149, 148, 189), (150, 151, 148), (191, 189, 148), (148, 152, 191), (152, 148, 151), (151, 153, 152), (194, 157, 195), (192, 193, 155), (194, 192, 154), (194, 154, 157), (156, 157, 154), (154, 155, 156), (155, 154, 192), (2, 3, 0), (0, 1, 2), (287, 288, 251), (251, 250, 287), (250, 251, 252), (289, 287, 250), (252, 253, 250), (254, 250, 253), (250, 254, 289), (253, 255, 254), (292, 290, 256), (257, 256, 290), (292, 256, 259), (258, 259, 256), (256, 257, 258), (292, 259, 293), (290, 291, 257), (6, 7, 4), (4, 5, 6), (385, 386, 349), (348, 349, 350), (349, 348, 385), (350, 351, 348), (352, 348, 351), (348, 352, 387), (387, 385, 348), (351, 353, 352), (388, 389, 355), (390, 357, 391), (390, 388, 354), (390, 354, 357), (354, 355, 356), (355, 354, 388), (356, 357, 354), (10, 11, 8), (8, 9, 10), (429, 428, 474), (474, 475, 429), (428, 429, 430), (431, 433, 432), (430, 431, 428), (432, 428, 431), (476, 474, 428), (428, 432, 476), (437, 439, 438), (438, 434, 437), (434, 438, 479), (479, 477, 434), (436, 437, 434), (434, 435, 436), (477, 478, 435), (435, 434, 477), (482, 480, 440), (444, 440, 443), (440, 444, 482), (443, 445, 444), (440, 441, 442), (480, 481, 441), (441, 440, 480), (442, 443, 440), (527, 526, 572), (526, 527, 528), (528, 529, 526), (572, 573, 527), (529, 531, 530), (530, 526, 529), (526, 530, 574), (574, 572, 526), (535, 537, 536), (532, 536, 577), (536, 532, 535), (577, 575, 532), (532, 533, 534), (534, 535, 532), (575, 576, 533), (533, 532, 575), (541, 543, 542), (580, 578, 538), (542, 538, 541), (538, 542, 580), (540, 541, 538), (578, 579, 539), (538, 539, 540), (539, 538, 578), (626, 627, 624), (624, 625, 626), (670, 671, 625), (625, 624, 670), (672, 670, 624), (628, 624, 627), (627, 629, 628), (624, 628, 672), (634, 630, 633), (630, 634, 675), (675, 673, 630), (633, 635, 634), (673, 674, 631), (630, 631, 632), (631, 630, 673), (632, 633, 630), (678, 676, 636), (636, 640, 678), (640, 636, 639), (639, 641, 640), (676, 677, 637), (636, 637, 638), (637, 636, 676), (638, 639, 636), (448, 449, 446), (483, 484, 447), (446, 447, 448), (449, 451, 450), (447, 446, 483), (446, 450, 485), (450, 446, 449), (485, 483, 446), (452, 453, 454), (453, 452, 486), (486, 487, 453), (488, 486, 452), (454, 455, 452), (488, 452, 455), (488, 455, 489), (14, 15, 12), (12, 13, 14), (544, 545, 546), (581, 582, 545), (545, 544, 581), (546, 547, 544), (548, 544, 547), (544, 548, 583), (583, 581, 544), (547, 549, 548), (584, 585, 551), (552, 553, 550), (550, 551, 552), (586, 550, 553), (551, 550, 584), (586, 584, 550), (586, 587, 584), (18, 19, 16), (16, 17, 18), (644, 645, 642), (642, 643, 644), (643, 642, 679), (679, 680, 643), (681, 679, 642), (645, 647, 646), (646, 642, 645), (642, 646, 681), (650, 651, 648), (648, 649, 650), (649, 648, 682), (682, 683, 649), (648, 651, 684), (648, 684, 682), (684, 685, 682), (22, 23, 20), (20, 21, 22), (686, 687, 688), (687, 686, 750), (750, 751, 687), (689, 691, 690), (686, 690, 752), (690, 686, 689), (688, 689, 686), (752, 750, 686), (694, 695, 692), (693, 692, 753), (692, 693, 694), (696, 753, 692), (753, 696, 755), (696, 692, 695), (753, 754, 693), (695, 697, 696), (758, 757, 701), (756, 701, 757), (701, 756, 699), (701, 702, 703), (701, 703, 758), (699, 698, 701), (698, 699, 700), (702, 701, 698), (848, 849, 785), (785, 787, 848), (850, 848, 787), (787, 788, 850), (785, 784, 787), (784, 785, 786), (788, 787, 784), (784, 789, 788), (790, 794, 853), (853, 851, 790), (791, 790, 851), (851, 852, 791), (793, 795, 794), (790, 791, 792), (792, 793, 790), (794, 790, 793), (854, 855, 797), (797, 796, 854), (856, 854, 796), (799, 801, 800), (796, 797, 798), (796, 800, 856), (798, 799, 796), (800, 796, 799), (883, 882, 946), (948, 946, 882), (882, 886, 948), (946, 947, 883), (885, 887, 886), (884, 885, 882), (886, 882, 885), (882, 883, 884), (888, 892, 951), (951, 949, 888), (889, 888, 949), (949, 950, 889), (888, 889, 890), (892, 888, 891), (890, 891, 888), (891, 893, 892), (952, 953, 895), (954, 952, 894), (895, 894, 952), (894, 898, 954), (897, 899, 898), (896, 897, 894), (898, 894, 897), (894, 895, 896), (708, 707, 704), (761, 759, 707), (704, 709, 708), (707, 708, 761), (705, 704, 707), (705, 707, 759), (759, 760, 705), (704, 705, 706), (712, 713, 710), (710, 711, 712), (711, 710, 762), (762, 763, 711), (714, 710, 713), (713, 715, 714), (764, 762, 710), (710, 714, 764), (717, 716, 765), (718, 719, 716), (716, 717, 718), (767, 765, 716), (716, 720, 767), (720, 716, 719), (719, 721, 720), (765, 766, 717), (802, 806, 859), (805, 807, 806), (806, 802, 805), (859, 857, 802), (803, 802, 857), (857, 858, 803), (802, 803, 804), (804, 805, 802), (809, 808, 860), (860, 861, 809), (810, 811, 808), (808, 809, 810), (862, 860, 808), (808, 812, 862), (812, 808, 811), (811, 813, 812), (863, 864, 815), (865, 863, 814), (815, 814, 863), (814, 815, 816), (814, 818, 865), (816, 817, 814), (818, 814, 817), (817, 819, 818), (957, 955, 900), (900, 904, 957), (901, 900, 955), (955, 956, 901), (903, 905, 904), (900, 901, 902), (904, 900, 903), (902, 903, 900), (958, 959, 907), (907, 906, 958), (960, 958, 906), (906, 910, 960), (906, 907, 908), (908, 909, 906), (909, 911, 910), (910, 906, 909), (963, 961, 912), (913, 912, 961), (961, 962, 913), (912, 916, 963), (912, 913, 914), (916, 912, 915), (914, 915, 912), (915, 917, 916), (980, 981, 982), (1044, 1045, 981), (1046, 1044, 980), (981, 980, 1044), (983, 985, 984), (980, 984, 1046), (984, 980, 983), (982, 983, 980), (1047, 1048, 987), (986, 987, 988), (988, 989, 986), (990, 986, 989), (989, 991, 990), (987, 986, 1047), (1049, 1047, 986), (986, 990, 1049), (995, 997, 996), (992, 993, 994), (996, 992, 995), (994, 995, 992), (993, 992, 1050), (1052, 1050, 992), (992, 996, 1052), (1050, 1051, 993), (1081, 1083, 1082), (1078, 1079, 1080), (1080, 1081, 1078), (1082, 1078, 1081), (1078, 1142, 1079), (1078, 1082, 1142), (1142, 1143, 1079), (1087, 1089, 1088), (1088, 1084, 1087), (1086, 1087, 1084), (1084, 1085, 1086), (1144, 1145, 1085), (1144, 1085, 1084), (1144, 1084, 1088), (1090, 1091, 1092), (1094, 1090, 1093), (1092, 1093, 1090), (1093, 1095, 1094), (1146, 1091, 1090), (1146, 1090, 1094), (1146, 1147, 1091), (46, 47, 44), (44, 45, 46), (50, 51, 48), (48, 49, 50), (54, 55, 52), (52, 53, 54), (1001, 1003, 1002), (998, 1002, 1055), (1000, 1001, 998), (1002, 998, 1001), (999, 998, 1053), (1055, 1053, 998), (998, 999, 1000), (1053, 1054, 999), (1004, 1008, 1058), (1006, 1007, 1004), (1008, 1004, 1007), (1004, 1005, 1006), (1005, 1004, 1056), (1007, 1009, 1008), (1058, 1056, 1004), (1056, 1057, 1005), (1059, 1060, 1011), (1061, 1059, 1010), (1011, 1010, 1059), (1010, 1014, 1061), (1013, 1015, 1014), (1014, 1010, 1013), (1012, 1013, 1010), (1010, 1011, 1012), (1099, 1101, 1100), (1100, 1096, 1099), (1098, 1099, 1096), (1096, 1097, 1098), (1148, 1149, 1097), (1148, 1096, 1100), (1148, 1097, 1096), (1104, 1105, 1102), (1106, 1102, 1105), (1105, 1107, 1106), (1102, 1103, 1104), (1150, 1103, 1102), (1150, 1106, 1151), (1150, 1102, 1106), (1111, 1113, 1112), (1110, 1111, 1108), (1112, 1108, 1111), (1108, 1109, 1110), (1153, 1108, 1112), (1152, 1109, 1108), (1153, 1152, 1108), (58, 59, 56), (56, 57, 58), (62, 63, 60), (60, 61, 62), (66, 67, 64), (64, 65, 66), (768, 769, 723), (722, 723, 724), (725, 727, 726), (724, 725, 722), (770, 768, 722), (723, 722, 768), (726, 722, 725), (722, 726, 770), (773, 771, 728), (728, 732, 773), (732, 728, 731), (731, 733, 732), (771, 772, 729), (728, 729, 730), (730, 731, 728), (729, 728, 771), (734, 738, 776), (738, 734, 737), (776, 774, 734), (737, 739, 738), (774, 775, 735), (735, 734, 774), (734, 735, 736), (736, 737, 734), (868, 866, 820), (866, 867, 821), (824, 820, 823), (820, 824, 868), (823, 825, 824), (822, 823, 820), (820, 821, 822), (821, 820, 866), (826, 830, 871), (830, 826, 829), (829, 831, 830), (871, 869, 826), (827, 826, 869), (826, 827, 828), (828, 829, 826), (869, 870, 827), (874, 872, 832), (835, 837, 836), (832, 836, 874), (836, 832, 835), (832, 833, 834), (833, 832, 872), (834, 835, 832), (872, 873, 833), (964, 965, 919), (966, 964, 918), (919, 918, 964), (918, 922, 966), (918, 919, 920), (920, 921, 918), (922, 918, 921), (921, 923, 922), (927, 929, 928), (969, 967, 924), (924, 928, 969), (967, 968, 925), (928, 924, 927), (925, 924, 967), (926, 927, 924), (924, 925, 926), (934, 930, 933), (930, 934, 972), (933, 935, 934), (972, 970, 930), (932, 933, 930), (931, 930, 970), (930, 931, 932), (970, 971, 931), (742, 743, 740), (740, 741, 742), (741, 740, 777), (743, 745, 744), (777, 778, 741), (740, 744, 779), (744, 740, 743), (779, 777, 740), (780, 781, 747), (782, 746, 749), (782, 780, 746), (748, 749, 746), (746, 747, 748), (747, 746, 780), (782, 749, 783), (26, 27, 24), (24, 25, 26), (840, 841, 838), (839, 838, 875), (838, 839, 840), (838, 842, 877), (875, 876, 839), (842, 838, 841), (841, 843, 842), (877, 875, 838), (880, 878, 844), (880, 844, 847), (846, 847, 844), (878, 879, 845), (845, 844, 878), (844, 845, 846), (880, 847, 881), (30, 31, 28), (28, 29, 30), (973, 974, 937), (938, 939, 936), (939, 941, 940), (975, 973, 936), (940, 936, 939), (937, 936, 973), (936, 940, 975), (936, 937, 938), (978, 942, 945), (978, 976, 942), (978, 945, 979), (942, 943, 944), (976, 977, 943), (943, 942, 976), (944, 945, 942), (34, 35, 32), (32, 33, 34), (1062, 1063, 1017), (1016, 1020, 1064), (1017, 1016, 1062), (1064, 1062, 1016), (1016, 1017, 1018), (1020, 1016, 1019), (1018, 1019, 1016), (1019, 1021, 1020), (1022, 1026, 1067), (1067, 1065, 1022), (1065, 1066, 1023), (1023, 1022, 1065), (1022, 1023, 1024), (1025, 1027, 1026), (1026, 1022, 1025), (1024, 1025, 1022), (1031, 1033, 1032), (1028, 1029, 1030), (1029, 1028, 1068), (1030, 1031, 1028), (1068, 1069, 1029), (1032, 1028, 1031), (1032, 1068, 1028), (1068, 1032, 1070), (1117, 1119, 1118), (1116, 1117, 1114), (1118, 1114, 1117), (1114, 1115, 1116), (1155, 1114, 1118), (1155, 1154, 1114), (1154, 1115, 1114), (1122, 1123, 1120), (1124, 1120, 1123), (1120, 1121, 1122), (1123, 1125, 1124), (1157, 1156, 1120), (1157, 1120, 1124), (1156, 1121, 1120), (1126, 1127, 1128), (1128, 1129, 1126), (1158, 1127, 1126), (1158, 1126, 1130), (1158, 1130, 1159), (1130, 1126, 1129), (1129, 1131, 1130), (70, 71, 68), (68, 69, 70), (74, 75, 72), (72, 73, 74), (78, 79, 76), (76, 77, 78), (1034, 1038, 1073), (1071, 1072, 1035), (1073, 1071, 1034), (1035, 1034, 1071), (1034, 1035, 1036), (1038, 1034, 1037), (1037, 1039, 1038), (1036, 1037, 1034), (1076, 1043, 1077), (1076, 1040, 1043), (1076, 1074, 1040), (1042, 1043, 1040), (1074, 1075, 1041), (1040, 1041, 1042), (1041, 1040, 1074), (38, 39, 36), (36, 37, 38), (1160, 1132, 1136), (1160, 1133, 1132), (1160, 1136, 1161), (1132, 1133, 1134), (1134, 1135, 1132), (1136, 1132, 1135), (1135, 1137, 1136), (1141, 1164, 1163), (1162, 1139, 1138), (1138, 1163, 1162), (1163, 1138, 1141), (1138, 1139, 1140), (1140, 1141, 1138), (42, 43, 40), (40, 41, 42), (82, 83, 80), (80, 81, 82), (86, 87, 84), (84, 85, 86), (90, 91, 88), (88, 89, 90)])
_uv = me_land05_11_mesh.uv_layers.new(name='UVMap')
_uv.uv.foreach_set('vector', [0.04525, 0.9961, 0.08659, 0.9961, 0.08659, 0.9548, 0.04525, 0.9548, 0.08659, 0.9548, 0.08659, 0.9134, 0.08659, 0.9548, 0.04525, 0.9548, 0.04525, 0.9961, 0.04525, 0.9134, 0.003906, 0.9134, 0.003906, 0.9548, 0.08659, 0.9134, 0.04525, 0.9134, 0.04525, 0.9548, 0.003906, 0.9961, 0.04525, 0.9961, 0.04525, 0.9548, 0.04525, 0.9548, 0.003906, 0.9548, 0.003906, 0.9961, 0.003906, 0.9548, 0.04525, 0.9548, 0.04525, 0.9134, 0.1279, 0.9134, 0.08659, 0.9134, 0.08659, 0.9548, 0.1693, 0.9538, 0.1693, 0.9134, 0.1279, 0.9134, 0.1693, 0.9961, 0.1693, 0.9548, 0.1279, 0.9548, 0.08659, 0.9548, 0.08659, 0.9961, 0.1279, 0.9961, 0.08659, 0.9548, 0.1279, 0.9548, 0.1279, 0.9134, 0.1693, 0.9538, 0.1279, 0.9134, 0.1279, 0.9548, 0.1693, 0.9538, 0.1279, 0.9548, 0.1693, 0.9548, 0.1279, 0.9961, 0.1279, 0.9548, 0.08659, 0.9548, 0.1279, 0.9548, 0.1279, 0.9961, 0.1693, 0.9961, 0.252, 0.9538, 0.2116, 0.9134, 0.2126, 0.9548, 0.252, 0.9538, 0.2126, 0.9548, 0.252, 0.9548, 0.2126, 0.9548, 0.2116, 0.9961, 0.252, 0.9961, 0.2126, 0.9548, 0.2116, 0.9134, 0.1693, 0.9134, 0.252, 0.9961, 0.252, 0.9548, 0.2126, 0.9548, 0.1703, 0.9548, 0.1693, 0.9961, 0.2116, 0.9961, 0.252, 0.9538, 0.252, 0.9134, 0.2116, 0.9134, 0.1693, 0.9134, 0.1703, 0.9548, 0.2126, 0.9548, 0.1693, 0.9538, 0.1703, 0.9548, 0.1693, 0.9134, 0.2116, 0.9961, 0.2126, 0.9548, 0.1703, 0.9548, 0.1693, 0.9961, 0.1703, 0.9548, 0.1693, 0.9548, 0.1693, 0.9538, 0.1693, 0.9548, 0.1703, 0.9548, 0.04525, 0.8307, 0.003906, 0.8307, 0.003906, 0.8721, 0.003906, 0.8721, 0.04525, 0.8721, 0.04525, 0.8307, 0.04525, 0.9134, 0.08659, 0.9134, 0.08659, 0.8721, 0.08659, 0.8307, 0.04525, 0.8307, 0.04525, 0.8721, 0.04525, 0.8721, 0.08659, 0.8721, 0.08659, 0.8307, 0.04525, 0.8721, 0.003906, 0.8721, 0.003906, 0.9134, 0.003906, 0.9134, 0.04525, 0.9134, 0.04525, 0.8721, 0.08659, 0.8721, 0.04525, 0.8721, 0.04525, 0.9134, 0.1279, 0.8307, 0.08659, 0.8307, 0.08659, 0.8721, 0.1693, 0.9134, 0.1693, 0.8721, 0.1279, 0.8721, 0.08659, 0.8721, 0.1279, 0.8721, 0.1279, 0.8307, 0.1279, 0.8721, 0.1693, 0.8721, 0.1693, 0.8307, 0.1693, 0.8307, 0.1279, 0.8307, 0.1279, 0.8721, 0.1279, 0.8721, 0.08659, 0.8721, 0.08659, 0.9134, 0.08659, 0.9134, 0.1279, 0.9134, 0.1279, 0.8721, 0.1279, 0.8721, 0.1279, 0.9134, 0.1693, 0.9134, 0.1693, 0.8721, 0.1693, 0.9134, 0.2116, 0.9134, 0.2106, 0.8307, 0.2106, 0.8721, 0.252, 0.8721, 0.2106, 0.8721, 0.2116, 0.9134, 0.252, 0.9134, 0.252, 0.9134, 0.252, 0.8721, 0.2106, 0.8721, 0.1693, 0.8307, 0.1693, 0.8721, 0.2106, 0.8721, 0.2106, 0.8721, 0.2106, 0.8307, 0.1693, 0.8307, 0.2116, 0.9134, 0.2106, 0.8721, 0.1693, 0.8721, 0.252, 0.8721, 0.252, 0.8307, 0.2106, 0.8307, 0.04525, 0.7894, 0.08659, 0.7894, 0.08659, 0.748, 0.003906, 0.7894, 0.04525, 0.7894, 0.04525, 0.748, 0.04525, 0.7894, 0.003906, 0.7894, 0.003906, 0.8307, 0.08659, 0.748, 0.04525, 0.748, 0.04525, 0.7894, 0.003906, 0.8307, 0.04525, 0.8307, 0.04525, 0.7894, 0.08659, 0.7894, 0.04525, 0.7894, 0.04525, 0.8307, 0.04525, 0.8307, 0.08659, 0.8307, 0.08659, 0.7894, 0.04525, 0.748, 0.003906, 0.748, 0.003906, 0.7894, 0.1279, 0.748, 0.08659, 0.748, 0.08659, 0.7894, 0.08659, 0.7894, 0.1279, 0.7894, 0.1279, 0.748, 0.1693, 0.748, 0.1279, 0.748, 0.1279, 0.7894, 0.1279, 0.7894, 0.1693, 0.7894, 0.1693, 0.748, 0.1279, 0.7894, 0.08659, 0.7894, 0.08659, 0.8307, 0.08659, 0.8307, 0.1279, 0.8307, 0.1279, 0.7894, 0.1693, 0.7894, 0.1279, 0.7894, 0.1279, 0.8307, 0.1279, 0.8307, 0.1693, 0.8307, 0.1693, 0.7894, 0.2106, 0.748, 0.1693, 0.748, 0.1693, 0.7894, 0.1693, 0.7894, 0.2106, 0.7894, 0.2106, 0.748, 0.252, 0.748, 0.2106, 0.748, 0.2106, 0.7894, 0.2106, 0.7894, 0.252, 0.7894, 0.252, 0.748, 0.2106, 0.8307, 0.252, 0.8307, 0.252, 0.7894, 0.252, 0.7894, 0.2106, 0.7894, 0.2106, 0.8307, 0.1693, 0.8307, 0.2106, 0.8307, 0.2106, 0.7894, 0.2106, 0.7894, 0.1693, 0.7894, 0.1693, 0.8307, 0.3346, 0.9961, 0.3346, 0.9548, 0.2933, 0.9548, 0.2933, 0.9134, 0.2933, 0.9548, 0.3346, 0.9548, 0.2529, 0.9548, 0.252, 0.9961, 0.2933, 0.9961, 0.3346, 0.9548, 0.3346, 0.9134, 0.2933, 0.9134, 0.2933, 0.9548, 0.2933, 0.9961, 0.3346, 0.9961, 0.252, 0.9134, 0.2529, 0.9548, 0.2933, 0.9548, 0.2933, 0.9961, 0.2933, 0.9548, 0.2529, 0.9548, 0.2933, 0.9548, 0.2933, 0.9134, 0.252, 0.9134, 0.252, 0.9538, 0.252, 0.9548, 0.2529, 0.9548, 0.252, 0.9961, 0.2529, 0.9548, 0.252, 0.9548, 0.252, 0.9538, 0.2529, 0.9548, 0.252, 0.9134, 0.376, 0.9548, 0.376, 0.9134, 0.3346, 0.9134, 0.3346, 0.9548, 0.3346, 0.9961, 0.376, 0.9961, 0.3346, 0.9134, 0.3346, 0.9548, 0.376, 0.9548, 0.376, 0.9961, 0.376, 0.9548, 0.3346, 0.9548, 0.4173, 0.9134, 0.376, 0.9134, 0.376, 0.9548, 0.376, 0.9548, 0.4173, 0.9548, 0.4173, 0.9134, 0.4173, 0.9548, 0.376, 0.9548, 0.376, 0.9961, 0.376, 0.9961, 0.4173, 0.9961, 0.4173, 0.9548, 0.4587, 0.9548, 0.5, 0.9548, 0.5, 0.9134, 0.4587, 0.9961, 0.5, 0.9961, 0.5, 0.9548, 0.5, 0.9548, 0.4587, 0.9548, 0.4587, 0.9961, 0.5, 0.9134, 0.4587, 0.9134, 0.4587, 0.9548, 0.4587, 0.9134, 0.4173, 0.9134, 0.4173, 0.9548, 0.4173, 0.9961, 0.4587, 0.9961, 0.4587, 0.9548, 0.4173, 0.9548, 0.4587, 0.9548, 0.4587, 0.9134, 0.4587, 0.9548, 0.4173, 0.9548, 0.4173, 0.9961, 0.2933, 0.8721, 0.2933, 0.9134, 0.3346, 0.9134, 0.2933, 0.8721, 0.3346, 0.8721, 0.3346, 0.8307, 0.3346, 0.9134, 0.3346, 0.8721, 0.2933, 0.8721, 0.3346, 0.8307, 0.2933, 0.8307, 0.2933, 0.8721, 0.2933, 0.8721, 0.2933, 0.8307, 0.252, 0.8307, 0.252, 0.8721, 0.252, 0.9134, 0.2933, 0.9134, 0.2933, 0.9134, 0.2933, 0.8721, 0.252, 0.8721, 0.252, 0.8307, 0.252, 0.8721, 0.2933, 0.8721, 0.376, 0.8721, 0.376, 0.8307, 0.3346, 0.8307, 0.3346, 0.9134, 0.376, 0.9134, 0.376, 0.8721, 0.4173, 0.8721, 0.376, 0.8721, 0.376, 0.9134, 0.376, 0.8721, 0.4173, 0.8721, 0.4173, 0.8307, 0.4173, 0.8307, 0.376, 0.8307, 0.376, 0.8721, 0.3346, 0.8307, 0.3346, 0.8721, 0.376, 0.8721, 0.376, 0.9134, 0.4173, 0.9134, 0.4173, 0.8721, 0.376, 0.8721, 0.3346, 0.8721, 0.3346, 0.9134, 0.5, 0.8307, 0.4587, 0.8307, 0.4587, 0.8721, 0.4587, 0.8307, 0.4173, 0.8307, 0.4173, 0.8721, 0.4587, 0.8721, 0.5, 0.8721, 0.5, 0.8307, 0.4173, 0.8721, 0.4587, 0.8721, 0.4587, 0.8307, 0.5, 0.8721, 0.4587, 0.8721, 0.4587, 0.9134, 0.4587, 0.8721, 0.4173, 0.8721, 0.4173, 0.9134, 0.4587, 0.9134, 0.5, 0.9134, 0.5, 0.8721, 0.4173, 0.9134, 0.4587, 0.9134, 0.4587, 0.8721, 0.252, 0.8307, 0.2933, 0.8307, 0.2933, 0.7894, 0.2933, 0.7894, 0.3346, 0.7894, 0.3346, 0.748, 0.2933, 0.8307, 0.3346, 0.8307, 0.3346, 0.7894, 0.2933, 0.748, 0.252, 0.748, 0.252, 0.7894, 0.3346, 0.748, 0.2933, 0.748, 0.2933, 0.7894, 0.3346, 0.7894, 0.2933, 0.7894, 0.2933, 0.8307, 0.252, 0.7894, 0.2933, 0.7894, 0.2933, 0.748, 0.2933, 0.7894, 0.252, 0.7894, 0.252, 0.8307, 0.3346, 0.7894, 0.376, 0.7894, 0.376, 0.748, 0.376, 0.7894, 0.3346, 0.7894, 0.3346, 0.8307, 0.3346, 0.8307, 0.376, 0.8307, 0.376, 0.7894, 0.376, 0.748, 0.3346, 0.748, 0.3346, 0.7894, 0.4173, 0.748, 0.376, 0.748, 0.376, 0.7894, 0.376, 0.7894, 0.4173, 0.7894, 0.4173, 0.748, 0.4173, 0.7894, 0.376, 0.7894, 0.376, 0.8307, 0.376, 0.8307, 0.4173, 0.8307, 0.4173, 0.7894, 0.5, 0.748, 0.4587, 0.748, 0.4587, 0.7894, 0.4587, 0.7894, 0.5, 0.7894, 0.5, 0.748, 0.5, 0.7894, 0.4587, 0.7894, 0.4587, 0.8307, 0.4587, 0.748, 0.4173, 0.748, 0.4173, 0.7894, 0.4587, 0.8307, 0.5, 0.8307, 0.5, 0.7894, 0.4173, 0.7894, 0.4587, 0.7894, 0.4587, 0.748, 0.4173, 0.8307, 0.4587, 0.8307, 0.4587, 0.7894, 0.4587, 0.7894, 0.4173, 0.7894, 0.4173, 0.8307, 0.04525, 0.748, 0.08659, 0.748, 0.08659, 0.7067, 0.08659, 0.7067, 0.04525, 0.7067, 0.04525, 0.748, 0.003906, 0.748, 0.04525, 0.748, 0.04525, 0.7067, 0.003906, 0.7067, 0.04525, 0.7067, 0.04525, 0.6654, 0.04525, 0.7067, 0.003906, 0.7067, 0.003906, 0.748, 0.08659, 0.6654, 0.04525, 0.6654, 0.04525, 0.7067, 0.04525, 0.6654, 0.003906, 0.6654, 0.003906, 0.7067, 0.04525, 0.7067, 0.08659, 0.7067, 0.08659, 0.6654, 0.1279, 0.748, 0.1693, 0.748, 0.1693, 0.7067, 0.1693, 0.7067, 0.1279, 0.7067, 0.1279, 0.748, 0.08659, 0.748, 0.1279, 0.748, 0.1279, 0.7067, 0.1279, 0.7067, 0.08659, 0.7067, 0.08659, 0.748, 0.08659, 0.7067, 0.1279, 0.7067, 0.1279, 0.6654, 0.1279, 0.6654, 0.08659, 0.6654, 0.08659, 0.7067, 0.1279, 0.7067, 0.1693, 0.7067, 0.1693, 0.6654, 0.1693, 0.6654, 0.1279, 0.6654, 0.1279, 0.7067, 0.2106, 0.7067, 0.1693, 0.7067, 0.1693, 0.748, 0.252, 0.7067, 0.2106, 0.7067, 0.2106, 0.748, 0.1693, 0.748, 0.2106, 0.748, 0.2106, 0.7067, 0.2106, 0.748, 0.252, 0.748, 0.252, 0.7067, 0.252, 0.6654, 0.2106, 0.6654, 0.2106, 0.7067, 0.1693, 0.7067, 0.2106, 0.7067, 0.2106, 0.6654, 0.2106, 0.7067, 0.252, 0.7067, 0.252, 0.6654, 0.2106, 0.6654, 0.1693, 0.6654, 0.1693, 0.7067, 0.003906, 0.6654, 0.04525, 0.6654, 0.04525, 0.624, 0.04525, 0.624, 0.003906, 0.624, 0.003906, 0.6654, 0.003906, 0.624, 0.04525, 0.624, 0.04525, 0.5827, 0.08659, 0.5827, 0.04525, 0.5827, 0.04525, 0.624, 0.04525, 0.5827, 0.003906, 0.5827, 0.003906, 0.624, 0.04525, 0.624, 0.08659, 0.624, 0.08659, 0.5827, 0.08659, 0.624, 0.04525, 0.624, 0.04525, 0.6654, 0.04525, 0.6654, 0.08659, 0.6654, 0.08659, 0.624, 0.1279, 0.5827, 0.08659, 0.5827, 0.08659, 0.624, 0.08659, 0.624, 0.1279, 0.624, 0.1279, 0.5827, 0.1693, 0.5827, 0.1279, 0.5827, 0.1279, 0.624, 0.1279, 0.624, 0.1693, 0.624, 0.1693, 0.5827, 0.1279, 0.6654, 0.1693, 0.6654, 0.1693, 0.624, 0.08659, 0.6654, 0.1279, 0.6654, 0.1279, 0.624, 0.1279, 0.624, 0.08659, 0.624, 0.08659, 0.6654, 0.1693, 0.624, 0.1279, 0.624, 0.1279, 0.6654, 0.2106, 0.624, 0.1693, 0.5827, 0.1693, 0.624, 0.2106, 0.624, 0.1693, 0.624, 0.1693, 0.6654, 0.1693, 0.6654, 0.2106, 0.6654, 0.2106, 0.624, 0.252, 0.6654, 0.2106, 0.624, 0.2106, 0.6654, 0.252, 0.5827, 0.2106, 0.5827, 0.2106, 0.624, 0.2106, 0.624, 0.252, 0.624, 0.252, 0.5827, 0.2106, 0.624, 0.252, 0.6654, 0.252, 0.624, 0.1693, 0.5827, 0.2106, 0.624, 0.2106, 0.5827, 0.08659, 0.5, 0.04525, 0.5, 0.04525, 0.5413, 0.04525, 0.5413, 0.08659, 0.5413, 0.08659, 0.5, 0.08659, 0.5413, 0.04525, 0.5413, 0.04525, 0.5827, 0.04525, 0.5827, 0.08659, 0.5827, 0.08659, 0.5413, 0.04525, 0.5413, 0.003906, 0.5413, 0.003906, 0.5827, 0.003906, 0.5413, 0.04525, 0.5413, 0.04525, 0.5, 0.04525, 0.5, 0.003906, 0.5, 0.003906, 0.5413, 0.003906, 0.5827, 0.04525, 0.5827, 0.04525, 0.5413, 0.08659, 0.5, 0.1279, 0.5413, 0.1279, 0.5, 0.1279, 0.5413, 0.08659, 0.5413, 0.08659, 0.5827, 0.08659, 0.5827, 0.1279, 0.5827, 0.1279, 0.5413, 0.1279, 0.5413, 0.08659, 0.5, 0.08659, 0.5413, 0.1693, 0.5827, 0.1279, 0.5413, 0.1279, 0.5827, 0.1279, 0.5413, 0.1693, 0.5827, 0.1693, 0.5413, 0.1279, 0.5413, 0.1693, 0.5413, 0.1693, 0.5, 0.1693, 0.5, 0.1279, 0.5, 0.1279, 0.5413, 0.2106, 0.5, 0.252, 0.5413, 0.252, 0.5, 0.2106, 0.5413, 0.1693, 0.5413, 0.1693, 0.5827, 0.252, 0.5413, 0.2106, 0.5, 0.2106, 0.5413, 0.2106, 0.5413, 0.252, 0.5827, 0.252, 0.5413, 0.1693, 0.5, 0.2106, 0.5413, 0.2106, 0.5, 0.2106, 0.5413, 0.1693, 0.5, 0.1693, 0.5413, 0.252, 0.5827, 0.2106, 0.5413, 0.2106, 0.5827, 0.1693, 0.5827, 0.2106, 0.5827, 0.2106, 0.5413, 0.3346, 0.748, 0.2933, 0.7067, 0.2933, 0.748, 0.2933, 0.7067, 0.252, 0.7067, 0.252, 0.748, 0.252, 0.748, 0.2933, 0.748, 0.2933, 0.7067, 0.2933, 0.7067, 0.3346, 0.748, 0.3346, 0.7067, 0.3346, 0.7067, 0.2933, 0.6654, 0.2933, 0.7067, 0.2933, 0.6654, 0.3346, 0.7067, 0.3346, 0.6654, 0.252, 0.7067, 0.2933, 0.7067, 0.2933, 0.6654, 0.2933, 0.6654, 0.252, 0.6654, 0.252, 0.7067, 0.3346, 0.6654, 0.376, 0.7067, 0.376, 0.6654, 0.376, 0.748, 0.3346, 0.7067, 0.3346, 0.748, 0.4173, 0.6654, 0.376, 0.6654, 0.376, 0.7067, 0.376, 0.7067, 0.4173, 0.7067, 0.4173, 0.6654, 0.4173, 0.7067, 0.376, 0.7067, 0.376, 0.748, 0.376, 0.748, 0.4173, 0.748, 0.4173, 0.7067, 0.3346, 0.7067, 0.376, 0.748, 0.376, 0.7067, 0.376, 0.7067, 0.3346, 0.6654, 0.3346, 0.7067, 0.5, 0.6654, 0.4587, 0.6654, 0.4587, 0.7067, 0.4587, 0.7067, 0.5, 0.7067, 0.5, 0.6654, 0.4587, 0.748, 0.5, 0.748, 0.5, 0.7067, 0.4587, 0.6654, 0.4173, 0.6654, 0.4173, 0.7067, 0.4173, 0.748, 0.4587, 0.748, 0.4587, 0.7067, 0.4173, 0.7067, 0.4587, 0.7067, 0.4587, 0.6654, 0.4587, 0.7067, 0.4173, 0.7067, 0.4173, 0.748, 0.5, 0.7067, 0.4587, 0.7067, 0.4587, 0.748, 0.2933, 0.5827, 0.3346, 0.624, 0.3346, 0.5827, 0.2933, 0.624, 0.3346, 0.6654, 0.3346, 0.624, 0.3346, 0.624, 0.2933, 0.5827, 0.2933, 0.624, 0.3346, 0.6654, 0.2933, 0.624, 0.2933, 0.6654, 0.2933, 0.624, 0.252, 0.624, 0.252, 0.6654, 0.2933, 0.624, 0.252, 0.5827, 0.252, 0.624, 0.252, 0.5827, 0.2933, 0.624, 0.2933, 0.5827, 0.252, 0.6654, 0.2933, 0.6654, 0.2933, 0.624, 0.376, 0.5827, 0.3346, 0.5827, 0.3346, 0.624, 0.3346, 0.624, 0.376, 0.624, 0.376, 0.5827, 0.3346, 0.624, 0.376, 0.6654, 0.376, 0.624, 0.4173, 0.5827, 0.376, 0.5827, 0.376, 0.624, 0.376, 0.624, 0.4173, 0.624, 0.4173, 0.5827, 0.376, 0.6654, 0.4173, 0.6654, 0.4173, 0.624, 0.4173, 0.624, 0.376, 0.624, 0.376, 0.6654, 0.376, 0.6654, 0.3346, 0.624, 0.3346, 0.6654, 0.4587, 0.624, 0.4173, 0.624, 0.4173, 0.6654, 0.4173, 0.6654, 0.4587, 0.6654, 0.4587, 0.624, 0.4587, 0.5827, 0.4173, 0.5827, 0.4173, 0.624, 0.4587, 0.6654, 0.5, 0.6654, 0.5, 0.624, 0.5, 0.624, 0.4587, 0.624, 0.4587, 0.6654, 0.4173, 0.624, 0.4587, 0.624, 0.4587, 0.5827, 0.5, 0.5827, 0.4587, 0.5827, 0.4587, 0.624, 0.4587, 0.624, 0.5, 0.624, 0.5, 0.5827, 0.3346, 0.5, 0.2933, 0.5, 0.2933, 0.5413, 0.2933, 0.5413, 0.3346, 0.5413, 0.3346, 0.5, 0.2933, 0.5413, 0.3346, 0.5827, 0.3346, 0.5413, 0.3346, 0.5827, 0.2933, 0.5413, 0.2933, 0.5827, 0.252, 0.5, 0.2933, 0.5413, 0.2933, 0.5, 0.2933, 0.5413, 0.252, 0.5, 0.252, 0.5413, 0.2933, 0.5827, 0.252, 0.5413, 0.252, 0.5827, 0.252, 0.5413, 0.2933, 0.5827, 0.2933, 0.5413, 0.3346, 0.5413, 0.376, 0.5413, 0.376, 0.5, 0.3346, 0.5827, 0.376, 0.5827, 0.376, 0.5413, 0.376, 0.5413, 0.3346, 0.5413, 0.3346, 0.5827, 0.376, 0.5, 0.3346, 0.5, 0.3346, 0.5413, 0.4173, 0.5, 0.376, 0.5, 0.376, 0.5413, 0.376, 0.5413, 0.4173, 0.5413, 0.4173, 0.5, 0.4173, 0.5413, 0.376, 0.5413, 0.376, 0.5827, 0.376, 0.5827, 0.4173, 0.5827, 0.4173, 0.5413, 0.4587, 0.5413, 0.4173, 0.5413, 0.4173, 0.5827, 0.4173, 0.5413, 0.4587, 0.5413, 0.4587, 0.5, 0.5, 0.5, 0.4587, 0.5, 0.4587, 0.5413, 0.4587, 0.5413, 0.5, 0.5413, 0.5, 0.5, 0.4173, 0.5827, 0.4587, 0.5827, 0.4587, 0.5413, 0.4587, 0.5, 0.4173, 0.5, 0.4173, 0.5413, 0.5, 0.5413, 0.4587, 0.5413, 0.4587, 0.5827, 0.4587, 0.5827, 0.5, 0.5827, 0.5, 0.5413, 0.5413, 0.9961, 0.5827, 0.9961, 0.5827, 0.9548, 0.5413, 0.9548, 0.5827, 0.9548, 0.5827, 0.9134, 0.5827, 0.9548, 0.5413, 0.9548, 0.5413, 0.9961, 0.5827, 0.9134, 0.5413, 0.9134, 0.5413, 0.9548, 0.5, 0.9548, 0.5413, 0.9548, 0.5413, 0.9134, 0.5413, 0.9134, 0.5, 0.9134, 0.5, 0.9548, 0.5, 0.9961, 0.5413, 0.9961, 0.5413, 0.9548, 0.5413, 0.9548, 0.5, 0.9548, 0.5, 0.9961, 0.624, 0.9548, 0.6654, 0.9548, 0.6654, 0.9134, 0.624, 0.9961, 0.6654, 0.9961, 0.6654, 0.9548, 0.6654, 0.9548, 0.624, 0.9548, 0.624, 0.9961, 0.5827, 0.9961, 0.624, 0.9961, 0.624, 0.9548, 0.6654, 0.9134, 0.624, 0.9134, 0.624, 0.9548, 0.5827, 0.9548, 0.624, 0.9548, 0.624, 0.9134, 0.624, 0.9548, 0.5827, 0.9548, 0.5827, 0.9961, 0.624, 0.9134, 0.5827, 0.9134, 0.5827, 0.9548, 0.748, 0.9134, 0.7067, 0.9134, 0.7067, 0.9548, 0.6654, 0.9548, 0.7067, 0.9548, 0.7067, 0.9134, 0.7067, 0.9134, 0.6654, 0.9134, 0.6654, 0.9548, 0.7067, 0.9548, 0.6654, 0.9548, 0.6654, 0.9961, 0.6654, 0.9961, 0.7067, 0.9961, 0.7067, 0.9548, 0.748, 0.9548, 0.7067, 0.9548, 0.7067, 0.9961, 0.7067, 0.9548, 0.748, 0.9548, 0.748, 0.9134, 0.7067, 0.9961, 0.748, 0.9961, 0.748, 0.9548, 0.5413, 0.9134, 0.5827, 0.9134, 0.5827, 0.8721, 0.5, 0.9134, 0.5413, 0.9134, 0.5413, 0.8721, 0.5413, 0.8721, 0.5, 0.8721, 0.5, 0.9134, 0.5413, 0.8307, 0.5, 0.8307, 0.5, 0.8721, 0.5, 0.8721, 0.5413, 0.8721, 0.5413, 0.8307, 0.5413, 0.8721, 0.5827, 0.8721, 0.5827, 0.8307, 0.5827, 0.8721, 0.5413, 0.8721, 0.5413, 0.9134, 0.5827, 0.8307, 0.5413, 0.8307, 0.5413, 0.8721, 0.624, 0.9134, 0.6654, 0.9134, 0.6654, 0.8721, 0.624, 0.8721, 0.6654, 0.8721, 0.6654, 0.8307, 0.6654, 0.8721, 0.624, 0.8721, 0.624, 0.9134, 0.6654, 0.8307, 0.624, 0.8307, 0.624, 0.8721, 0.5827, 0.9134, 0.624, 0.9134, 0.624, 0.8721, 0.5827, 0.8721, 0.624, 0.8721, 0.624, 0.8307, 0.624, 0.8721, 0.5827, 0.8721, 0.5827, 0.9134, 0.624, 0.8307, 0.5827, 0.8307, 0.5827, 0.8721, 0.7067, 0.8721, 0.748, 0.8721, 0.748, 0.8307, 0.748, 0.8721, 0.7067, 0.8721, 0.7067, 0.9134, 0.7067, 0.9134, 0.748, 0.9134, 0.748, 0.8721, 0.748, 0.8307, 0.7067, 0.8307, 0.7067, 0.8721, 0.6654, 0.9134, 0.7067, 0.9134, 0.7067, 0.8721, 0.6654, 0.8721, 0.7067, 0.8721, 0.7067, 0.8307, 0.7067, 0.8721, 0.6654, 0.8721, 0.6654, 0.9134, 0.7067, 0.8307, 0.6654, 0.8307, 0.6654, 0.8721, 0.5413, 0.7894, 0.5827, 0.7894, 0.5827, 0.748, 0.5827, 0.748, 0.5413, 0.748, 0.5413, 0.7894, 0.5, 0.7894, 0.5413, 0.7894, 0.5413, 0.748, 0.5413, 0.748, 0.5, 0.748, 0.5, 0.7894, 0.5413, 0.8307, 0.5827, 0.8307, 0.5827, 0.7894, 0.5, 0.8307, 0.5413, 0.8307, 0.5413, 0.7894, 0.5413, 0.7894, 0.5, 0.7894, 0.5, 0.8307, 0.5827, 0.7894, 0.5413, 0.7894, 0.5413, 0.8307, 0.6654, 0.748, 0.624, 0.748, 0.624, 0.7894, 0.624, 0.7894, 0.6654, 0.7894, 0.6654, 0.748, 0.6654, 0.7894, 0.624, 0.7894, 0.624, 0.8307, 0.624, 0.8307, 0.6654, 0.8307, 0.6654, 0.7894, 0.5827, 0.7894, 0.624, 0.7894, 0.624, 0.748, 0.624, 0.748, 0.5827, 0.748, 0.5827, 0.7894, 0.5827, 0.8307, 0.624, 0.8307, 0.624, 0.7894, 0.624, 0.7894, 0.5827, 0.7894, 0.5827, 0.8307, 0.7067, 0.8307, 0.748, 0.8307, 0.748, 0.7894, 0.748, 0.7894, 0.7067, 0.7894, 0.7067, 0.8307, 0.748, 0.748, 0.7067, 0.748, 0.7067, 0.7894, 0.7067, 0.7894, 0.748, 0.7894, 0.748, 0.748, 0.7067, 0.748, 0.6654, 0.748, 0.6654, 0.7894, 0.6654, 0.8307, 0.7067, 0.8307, 0.7067, 0.7894, 0.7067, 0.7894, 0.6654, 0.7894, 0.6654, 0.8307, 0.6654, 0.7894, 0.7067, 0.7894, 0.7067, 0.748, 0.7894, 0.9134, 0.748, 0.9134, 0.748, 0.9548, 0.7894, 0.9548, 0.748, 0.9548, 0.748, 0.9961, 0.748, 0.9548, 0.7894, 0.9548, 0.7894, 0.9134, 0.748, 0.9961, 0.7894, 0.9961, 0.7894, 0.9548, 0.8307, 0.9134, 0.7894, 0.9134, 0.7894, 0.9548, 0.7894, 0.9548, 0.8307, 0.9548, 0.8307, 0.9134, 0.8307, 0.9548, 0.7894, 0.9548, 0.7894, 0.9961, 0.7894, 0.9961, 0.8307, 0.9961, 0.8307, 0.9548, 0.9134, 0.9134, 0.8721, 0.9961, 0.9134, 0.9961, 0.8721, 0.9134, 0.8307, 0.9134, 0.8307, 0.9548, 0.9134, 0.9134, 0.8721, 0.9134, 0.8721, 0.9548, 0.9134, 0.9134, 0.8721, 0.9548, 0.8721, 0.9961, 0.8307, 0.9961, 0.8721, 0.9961, 0.8721, 0.9548, 0.8721, 0.9548, 0.8307, 0.9548, 0.8307, 0.9961, 0.8307, 0.9548, 0.8721, 0.9548, 0.8721, 0.9134, 0.9961, 0.9134, 0.9134, 0.9134, 0.9134, 0.9961, 0.9134, 0.9961, 0.9961, 0.9961, 0.9961, 0.9134, 0.7894, 0.8307, 0.748, 0.8307, 0.748, 0.8721, 0.748, 0.8721, 0.7894, 0.8721, 0.7894, 0.8307, 0.7894, 0.8721, 0.748, 0.8721, 0.748, 0.9134, 0.8307, 0.8307, 0.7894, 0.8307, 0.7894, 0.8721, 0.748, 0.9134, 0.7894, 0.9134, 0.7894, 0.8721, 0.8307, 0.8721, 0.7894, 0.8721, 0.7894, 0.9134, 0.7894, 0.8721, 0.8307, 0.8721, 0.8307, 0.8307, 0.7894, 0.9134, 0.8307, 0.9134, 0.8307, 0.8721, 0.9134, 0.8307, 0.8721, 0.8307, 0.8721, 0.8721, 0.8307, 0.8721, 0.8721, 0.8721, 0.8721, 0.8307, 0.9134, 0.8307, 0.8721, 0.8721, 0.8721, 0.9134, 0.8307, 0.9134, 0.8721, 0.9134, 0.8721, 0.8721, 0.8721, 0.8721, 0.8307, 0.8721, 0.8307, 0.9134, 0.9134, 0.8307, 0.8721, 0.9134, 0.9134, 0.9134, 0.8721, 0.8307, 0.8307, 0.8307, 0.8307, 0.8721, 0.9961, 0.8307, 0.9134, 0.8307, 0.9134, 0.9134, 0.9134, 0.9134, 0.9961, 0.9134, 0.9961, 0.8307, 0.7894, 0.748, 0.748, 0.748, 0.748, 0.7894, 0.7894, 0.7894, 0.748, 0.7894, 0.748, 0.8307, 0.748, 0.7894, 0.7894, 0.7894, 0.7894, 0.748, 0.748, 0.8307, 0.7894, 0.8307, 0.7894, 0.7894, 0.8307, 0.7894, 0.7894, 0.7894, 0.7894, 0.8307, 0.7894, 0.7894, 0.8307, 0.7894, 0.8307, 0.748, 0.8307, 0.748, 0.7894, 0.748, 0.7894, 0.7894, 0.7894, 0.8307, 0.8307, 0.8307, 0.8307, 0.7894, 0.8721, 0.748, 0.8307, 0.748, 0.8307, 0.7894, 0.9134, 0.748, 0.8721, 0.8307, 0.9134, 0.8307, 0.9134, 0.748, 0.8721, 0.748, 0.8721, 0.7894, 0.9134, 0.748, 0.8721, 0.7894, 0.8721, 0.8307, 0.8721, 0.7894, 0.8307, 0.7894, 0.8307, 0.8307, 0.8307, 0.7894, 0.8721, 0.7894, 0.8721, 0.748, 0.8307, 0.8307, 0.8721, 0.8307, 0.8721, 0.7894, 0.9961, 0.748, 0.9134, 0.748, 0.9134, 0.8307, 0.9134, 0.8307, 0.9961, 0.8307, 0.9961, 0.748, 0.5, 0.7067, 0.5413, 0.7067, 0.5413, 0.6654, 0.5413, 0.6654, 0.5, 0.6654, 0.5, 0.7067, 0.5413, 0.7067, 0.5, 0.7067, 0.5, 0.748, 0.5413, 0.748, 0.5827, 0.748, 0.5827, 0.7067, 0.5, 0.748, 0.5413, 0.748, 0.5413, 0.7067, 0.5827, 0.7067, 0.5413, 0.7067, 0.5413, 0.748, 0.5827, 0.6654, 0.5413, 0.6654, 0.5413, 0.7067, 0.5413, 0.7067, 0.5827, 0.7067, 0.5827, 0.6654, 0.624, 0.748, 0.6654, 0.748, 0.6654, 0.7067, 0.6654, 0.7067, 0.624, 0.7067, 0.624, 0.748, 0.624, 0.7067, 0.6654, 0.7067, 0.6654, 0.6654, 0.6654, 0.6654, 0.624, 0.6654, 0.624, 0.7067, 0.5827, 0.748, 0.624, 0.748, 0.624, 0.7067, 0.624, 0.7067, 0.5827, 0.7067, 0.5827, 0.748, 0.624, 0.6654, 0.5827, 0.6654, 0.5827, 0.7067, 0.5827, 0.7067, 0.624, 0.7067, 0.624, 0.6654, 0.748, 0.6654, 0.7067, 0.6654, 0.7067, 0.7067, 0.748, 0.7067, 0.7067, 0.7067, 0.7067, 0.748, 0.7067, 0.7067, 0.748, 0.7067, 0.748, 0.6654, 0.7067, 0.748, 0.748, 0.748, 0.748, 0.7067, 0.7067, 0.7067, 0.6654, 0.7067, 0.6654, 0.748, 0.7067, 0.6654, 0.6654, 0.6654, 0.6654, 0.7067, 0.6654, 0.7067, 0.7067, 0.7067, 0.7067, 0.6654, 0.6654, 0.748, 0.7067, 0.748, 0.7067, 0.7067, 0.5, 0.624, 0.5413, 0.624, 0.5413, 0.5827, 0.5413, 0.624, 0.5, 0.624, 0.5, 0.6654, 0.5, 0.6654, 0.5413, 0.6654, 0.5413, 0.624, 0.5413, 0.5827, 0.5, 0.5827, 0.5, 0.624, 0.5413, 0.6654, 0.5827, 0.6654, 0.5827, 0.624, 0.5827, 0.624, 0.5413, 0.624, 0.5413, 0.6654, 0.5413, 0.624, 0.5827, 0.624, 0.5827, 0.5827, 0.5827, 0.5827, 0.5413, 0.5827, 0.5413, 0.624, 0.624, 0.6654, 0.6654, 0.6654, 0.6654, 0.624, 0.624, 0.624, 0.6654, 0.624, 0.6654, 0.5827, 0.6654, 0.624, 0.624, 0.624, 0.624, 0.6654, 0.6654, 0.5827, 0.624, 0.5827, 0.624, 0.624, 0.624, 0.624, 0.5827, 0.624, 0.5827, 0.6654, 0.5827, 0.6654, 0.624, 0.6654, 0.624, 0.624, 0.624, 0.5827, 0.5827, 0.5827, 0.5827, 0.624, 0.5827, 0.624, 0.624, 0.624, 0.624, 0.5827, 0.7067, 0.6654, 0.748, 0.6654, 0.748, 0.624, 0.748, 0.5827, 0.7067, 0.5827, 0.7067, 0.624, 0.748, 0.624, 0.7067, 0.624, 0.7067, 0.6654, 0.7067, 0.624, 0.748, 0.624, 0.748, 0.5827, 0.6654, 0.6654, 0.7067, 0.6654, 0.7067, 0.624, 0.7067, 0.5827, 0.6654, 0.5827, 0.6654, 0.624, 0.7067, 0.624, 0.6654, 0.624, 0.6654, 0.6654, 0.6654, 0.624, 0.7067, 0.624, 0.7067, 0.5827, 0.5, 0.5827, 0.5413, 0.5827, 0.5413, 0.5413, 0.5413, 0.5413, 0.5, 0.5413, 0.5, 0.5827, 0.5413, 0.5, 0.5, 0.5, 0.5, 0.5413, 0.5, 0.5413, 0.5413, 0.5413, 0.5413, 0.5, 0.5827, 0.5, 0.5413, 0.5, 0.5413, 0.5413, 0.5827, 0.5413, 0.5413, 0.5413, 0.5413, 0.5827, 0.5413, 0.5827, 0.5827, 0.5827, 0.5827, 0.5413, 0.5413, 0.5413, 0.5827, 0.5413, 0.5827, 0.5, 0.6654, 0.5413, 0.624, 0.5413, 0.624, 0.5827, 0.624, 0.5413, 0.6654, 0.5413, 0.6654, 0.5, 0.6654, 0.5, 0.624, 0.5, 0.624, 0.5413, 0.624, 0.5827, 0.6654, 0.5827, 0.6654, 0.5413, 0.624, 0.5, 0.5827, 0.5, 0.5827, 0.5413, 0.624, 0.5413, 0.5827, 0.5413, 0.5827, 0.5827, 0.5827, 0.5413, 0.624, 0.5413, 0.624, 0.5, 0.5827, 0.5827, 0.624, 0.5827, 0.624, 0.5413, 0.748, 0.5, 0.7067, 0.5, 0.7067, 0.5413, 0.7067, 0.5413, 0.748, 0.5413, 0.748, 0.5, 0.748, 0.5413, 0.7067, 0.5413, 0.7067, 0.5827, 0.7067, 0.5827, 0.748, 0.5827, 0.748, 0.5413, 0.7067, 0.5, 0.6654, 0.5, 0.6654, 0.5413, 0.7067, 0.5413, 0.6654, 0.5413, 0.6654, 0.5827, 0.6654, 0.5413, 0.7067, 0.5413, 0.7067, 0.5, 0.6654, 0.5827, 0.7067, 0.5827, 0.7067, 0.5413, 0.748, 0.748, 0.7894, 0.748, 0.7894, 0.7067, 0.7894, 0.6654, 0.748, 0.6654, 0.748, 0.7067, 0.7894, 0.7067, 0.748, 0.7067, 0.748, 0.748, 0.7894, 0.748, 0.8307, 0.748, 0.8307, 0.7067, 0.748, 0.7067, 0.7894, 0.7067, 0.7894, 0.6654, 0.7894, 0.7067, 0.8307, 0.7067, 0.8307, 0.6654, 0.8307, 0.7067, 0.7894, 0.7067, 0.7894, 0.748, 0.8307, 0.6654, 0.7894, 0.6654, 0.7894, 0.7067, 0.8721, 0.7067, 0.8307, 0.7067, 0.8307, 0.748, 0.8307, 0.7067, 0.8721, 0.7067, 0.8721, 0.6654, 0.8721, 0.6654, 0.8307, 0.6654, 0.8307, 0.7067, 0.9134, 0.6654, 0.8721, 0.6654, 0.8721, 0.7067, 0.8307, 0.748, 0.8721, 0.748, 0.8721, 0.7067, 0.9134, 0.6654, 0.8721, 0.7067, 0.8721, 0.748, 0.9134, 0.6654, 0.8721, 0.748, 0.9134, 0.748, 0.9961, 0.6654, 0.9134, 0.6654, 0.9134, 0.748, 0.9134, 0.748, 0.9961, 0.748, 0.9961, 0.6654, 0.7894, 0.624, 0.748, 0.624, 0.748, 0.6654, 0.7894, 0.5827, 0.748, 0.5827, 0.748, 0.624, 0.748, 0.624, 0.7894, 0.624, 0.7894, 0.5827, 0.748, 0.6654, 0.7894, 0.6654, 0.7894, 0.624, 0.8307, 0.624, 0.7894, 0.624, 0.7894, 0.6654, 0.7894, 0.624, 0.8307, 0.624, 0.8307, 0.5827, 0.8307, 0.5827, 0.7894, 0.5827, 0.7894, 0.624, 0.7894, 0.6654, 0.8307, 0.6654, 0.8307, 0.624, 0.8721, 0.5827, 0.8307, 0.5827, 0.8307, 0.624, 0.8307, 0.6654, 0.8721, 0.6654, 0.8721, 0.624, 0.8721, 0.624, 0.8307, 0.624, 0.8307, 0.6654, 0.9134, 0.6654, 0.8721, 0.624, 0.8721, 0.6654, 0.8307, 0.624, 0.8721, 0.624, 0.8721, 0.5827, 0.9134, 0.6654, 0.8721, 0.5827, 0.8721, 0.624, 0.9134, 0.6654, 0.9134, 0.5827, 0.8721, 0.5827, 0.9961, 0.5827, 0.9134, 0.5827, 0.9134, 0.6654, 0.9134, 0.6654, 0.9961, 0.6654, 0.9961, 0.5827, 0.748, 0.5827, 0.7894, 0.5827, 0.7894, 0.5413, 0.7894, 0.5413, 0.748, 0.5413, 0.748, 0.5827, 0.748, 0.5413, 0.7894, 0.5413, 0.7894, 0.5, 0.7894, 0.5, 0.748, 0.5, 0.748, 0.5413, 0.8307, 0.5, 0.7894, 0.5, 0.7894, 0.5413, 0.7894, 0.5827, 0.8307, 0.5827, 0.8307, 0.5413, 0.8307, 0.5413, 0.7894, 0.5413, 0.7894, 0.5827, 0.7894, 0.5413, 0.8307, 0.5413, 0.8307, 0.5, 0.8307, 0.5827, 0.8721, 0.5827, 0.8721, 0.5413, 0.8721, 0.5413, 0.8307, 0.5413, 0.8307, 0.5827, 0.8307, 0.5413, 0.8721, 0.5413, 0.8721, 0.5, 0.8721, 0.5, 0.8307, 0.5, 0.8307, 0.5413, 0.8721, 0.5413, 0.8721, 0.5827, 0.9134, 0.5827, 0.8721, 0.5413, 0.9134, 0.5827, 0.8721, 0.5, 0.9134, 0.5827, 0.9134, 0.5, 0.8721, 0.5, 0.9961, 0.5, 0.9134, 0.5, 0.9134, 0.5827, 0.9134, 0.5827, 0.9961, 0.5827, 0.9961, 0.5, 0.04525, 0.4587, 0.003906, 0.4587, 0.003906, 0.5, 0.003906, 0.4587, 0.04525, 0.4587, 0.04525, 0.4173, 0.04525, 0.4173, 0.003906, 0.4173, 0.003906, 0.4587, 0.04525, 0.5, 0.08659, 0.5, 0.08659, 0.4587, 0.04525, 0.4587, 0.08659, 0.4587, 0.08659, 0.4173, 0.08659, 0.4587, 0.04525, 0.4587, 0.04525, 0.5, 0.003906, 0.5, 0.04525, 0.5, 0.04525, 0.4587, 0.08659, 0.4173, 0.04525, 0.4173, 0.04525, 0.4587, 0.08659, 0.5, 0.1279, 0.5, 0.1279, 0.4587, 0.08659, 0.4587, 0.1279, 0.4587, 0.1279, 0.4173, 0.1279, 0.4587, 0.08659, 0.4587, 0.08659, 0.5, 0.1693, 0.4587, 0.1279, 0.4173, 0.1279, 0.4587, 0.1279, 0.4173, 0.1693, 0.4587, 0.1693, 0.4173, 0.1693, 0.4587, 0.1279, 0.4587, 0.1279, 0.5, 0.1279, 0.4173, 0.08659, 0.4173, 0.08659, 0.4587, 0.1279, 0.5, 0.1693, 0.5, 0.1693, 0.4587, 0.252, 0.4173, 0.2106, 0.4173, 0.2106, 0.4587, 0.1693, 0.4173, 0.2106, 0.4587, 0.2106, 0.4173, 0.2106, 0.4587, 0.1693, 0.4173, 0.1693, 0.4587, 0.2106, 0.4587, 0.252, 0.5, 0.252, 0.4587, 0.2106, 0.4587, 0.252, 0.4587, 0.252, 0.4173, 0.1693, 0.4587, 0.2106, 0.5, 0.2106, 0.4587, 0.2106, 0.5, 0.1693, 0.4587, 0.1693, 0.5, 0.252, 0.5, 0.2106, 0.4587, 0.2106, 0.5, 0.04525, 0.3346, 0.003906, 0.3346, 0.003906, 0.376, 0.003906, 0.376, 0.04525, 0.376, 0.04525, 0.3346, 0.08659, 0.3346, 0.04525, 0.3346, 0.04525, 0.376, 0.04525, 0.376, 0.08659, 0.376, 0.08659, 0.3346, 0.003906, 0.376, 0.04525, 0.4173, 0.04525, 0.376, 0.04525, 0.4173, 0.003906, 0.376, 0.003906, 0.4173, 0.08659, 0.376, 0.04525, 0.376, 0.04525, 0.4173, 0.04525, 0.4173, 0.08659, 0.4173, 0.08659, 0.376, 0.1279, 0.376, 0.1693, 0.376, 0.1693, 0.3346, 0.1693, 0.3346, 0.1279, 0.3346, 0.1279, 0.376, 0.08659, 0.376, 0.1279, 0.376, 0.1279, 0.3346, 0.1279, 0.3346, 0.08659, 0.3346, 0.08659, 0.376, 0.1279, 0.4173, 0.1693, 0.4173, 0.1693, 0.376, 0.1279, 0.376, 0.08659, 0.376, 0.08659, 0.4173, 0.08659, 0.4173, 0.1279, 0.4173, 0.1279, 0.376, 0.1693, 0.376, 0.1279, 0.376, 0.1279, 0.4173, 0.2106, 0.3346, 0.1693, 0.3346, 0.1693, 0.376, 0.1693, 0.376, 0.2106, 0.376, 0.2106, 0.3346, 0.252, 0.3346, 0.2106, 0.3346, 0.2106, 0.376, 0.2106, 0.4173, 0.252, 0.4173, 0.252, 0.376, 0.2106, 0.376, 0.1693, 0.376, 0.1693, 0.4173, 0.2106, 0.376, 0.252, 0.376, 0.252, 0.3346, 0.1693, 0.4173, 0.2106, 0.4173, 0.2106, 0.376, 0.252, 0.376, 0.2106, 0.376, 0.2106, 0.4173, 0.003906, 0.2933, 0.04525, 0.2933, 0.04525, 0.252, 0.08659, 0.252, 0.04525, 0.252, 0.04525, 0.2933, 0.04525, 0.2933, 0.08659, 0.2933, 0.08659, 0.252, 0.04525, 0.252, 0.003906, 0.252, 0.003906, 0.2933, 0.04525, 0.3346, 0.08659, 0.3346, 0.08659, 0.2933, 0.003906, 0.3346, 0.04525, 0.3346, 0.04525, 0.2933, 0.08659, 0.2933, 0.04525, 0.2933, 0.04525, 0.3346, 0.04525, 0.2933, 0.003906, 0.2933, 0.003906, 0.3346, 0.1279, 0.2933, 0.1693, 0.2933, 0.1693, 0.252, 0.1693, 0.252, 0.1279, 0.252, 0.1279, 0.2933, 0.08659, 0.2933, 0.1279, 0.2933, 0.1279, 0.252, 0.1279, 0.252, 0.08659, 0.252, 0.08659, 0.2933, 0.1279, 0.2933, 0.08659, 0.2933, 0.08659, 0.3346, 0.1693, 0.2933, 0.1279, 0.2933, 0.1279, 0.3346, 0.08659, 0.3346, 0.1279, 0.3346, 0.1279, 0.2933, 0.1279, 0.3346, 0.1693, 0.3346, 0.1693, 0.2933, 0.2106, 0.252, 0.1693, 0.252, 0.1693, 0.2933, 0.252, 0.252, 0.2106, 0.252, 0.2106, 0.2933, 0.1693, 0.2933, 0.2106, 0.2933, 0.2106, 0.252, 0.2106, 0.2933, 0.252, 0.2933, 0.252, 0.252, 0.2106, 0.3346, 0.252, 0.3346, 0.252, 0.2933, 0.1693, 0.3346, 0.2106, 0.3346, 0.2106, 0.2933, 0.252, 0.2933, 0.2106, 0.2933, 0.2106, 0.3346, 0.2106, 0.2933, 0.1693, 0.2933, 0.1693, 0.3346, 0.3346, 0.4587, 0.2933, 0.4587, 0.2933, 0.5, 0.3346, 0.4173, 0.2933, 0.4173, 0.2933, 0.4587, 0.2933, 0.5, 0.3346, 0.5, 0.3346, 0.4587, 0.2933, 0.4587, 0.3346, 0.4587, 0.3346, 0.4173, 0.252, 0.4587, 0.2933, 0.5, 0.2933, 0.4587, 0.252, 0.4587, 0.2933, 0.4587, 0.2933, 0.4173, 0.2933, 0.4173, 0.252, 0.4173, 0.252, 0.4587, 0.2933, 0.5, 0.252, 0.4587, 0.252, 0.5, 0.3346, 0.5, 0.376, 0.5, 0.376, 0.4587, 0.376, 0.4587, 0.3346, 0.4587, 0.3346, 0.5, 0.3346, 0.4587, 0.376, 0.4587, 0.376, 0.4173, 0.376, 0.4173, 0.3346, 0.4173, 0.3346, 0.4587, 0.4173, 0.4587, 0.376, 0.4587, 0.376, 0.5, 0.376, 0.5, 0.4173, 0.5, 0.4173, 0.4587, 0.4173, 0.4173, 0.376, 0.4173, 0.376, 0.4587, 0.376, 0.4587, 0.4173, 0.4587, 0.4173, 0.4173, 0.4173, 0.4587, 0.4587, 0.4587, 0.4587, 0.4173, 0.4173, 0.5, 0.4587, 0.5, 0.4587, 0.4587, 0.4587, 0.4587, 0.4173, 0.4587, 0.4173, 0.5, 0.5, 0.4173, 0.4587, 0.4173, 0.4587, 0.4587, 0.4587, 0.4587, 0.5, 0.4587, 0.5, 0.4173, 0.5, 0.4587, 0.4587, 0.4587, 0.4587, 0.5, 0.4587, 0.5, 0.5, 0.5, 0.5, 0.4587, 0.4587, 0.4173, 0.4173, 0.4173, 0.4173, 0.4587, 0.2933, 0.376, 0.3346, 0.376, 0.3346, 0.3346, 0.2933, 0.4173, 0.3346, 0.4173, 0.3346, 0.376, 0.3346, 0.376, 0.2933, 0.376, 0.2933, 0.4173, 0.3346, 0.3346, 0.2933, 0.3346, 0.2933, 0.376, 0.252, 0.376, 0.2933, 0.376, 0.2933, 0.3346, 0.2933, 0.3346, 0.252, 0.3346, 0.252, 0.376, 0.2933, 0.376, 0.252, 0.376, 0.252, 0.4173, 0.252, 0.4173, 0.2933, 0.4173, 0.2933, 0.376, 0.3346, 0.376, 0.376, 0.376, 0.376, 0.3346, 0.376, 0.3346, 0.3346, 0.3346, 0.3346, 0.376, 0.3346, 0.4173, 0.376, 0.4173, 0.376, 0.376, 0.376, 0.376, 0.3346, 0.376, 0.3346, 0.4173, 0.4173, 0.3346, 0.376, 0.3346, 0.376, 0.376, 0.376, 0.376, 0.4173, 0.376, 0.4173, 0.3346, 0.4173, 0.376, 0.376, 0.376, 0.376, 0.4173, 0.376, 0.4173, 0.4173, 0.4173, 0.4173, 0.376, 0.4587, 0.3346, 0.4173, 0.3346, 0.4173, 0.376, 0.5, 0.3346, 0.4587, 0.3346, 0.4587, 0.376, 0.4173, 0.376, 0.4587, 0.376, 0.4587, 0.3346, 0.4587, 0.376, 0.4173, 0.376, 0.4173, 0.4173, 0.4587, 0.376, 0.5, 0.376, 0.5, 0.3346, 0.4173, 0.4173, 0.4587, 0.4173, 0.4587, 0.376, 0.5, 0.376, 0.4587, 0.376, 0.4587, 0.4173, 0.4587, 0.4173, 0.5, 0.4173, 0.5, 0.376, 0.3346, 0.252, 0.2933, 0.252, 0.2933, 0.2933, 0.2933, 0.2933, 0.3346, 0.2933, 0.3346, 0.252, 0.252, 0.2933, 0.2933, 0.2933, 0.2933, 0.252, 0.2933, 0.252, 0.252, 0.252, 0.252, 0.2933, 0.2933, 0.3346, 0.3346, 0.3346, 0.3346, 0.2933, 0.2933, 0.2933, 0.252, 0.2933, 0.252, 0.3346, 0.3346, 0.2933, 0.2933, 0.2933, 0.2933, 0.3346, 0.252, 0.3346, 0.2933, 0.3346, 0.2933, 0.2933, 0.376, 0.252, 0.3346, 0.252, 0.3346, 0.2933, 0.3346, 0.2933, 0.376, 0.2933, 0.376, 0.252, 0.4173, 0.252, 0.376, 0.252, 0.376, 0.2933, 0.376, 0.2933, 0.4173, 0.2933, 0.4173, 0.252, 0.376, 0.2933, 0.3346, 0.2933, 0.3346, 0.3346, 0.3346, 0.3346, 0.376, 0.3346, 0.376, 0.2933, 0.376, 0.3346, 0.4173, 0.3346, 0.4173, 0.2933, 0.4173, 0.2933, 0.376, 0.2933, 0.376, 0.3346, 0.5, 0.252, 0.4587, 0.252, 0.4587, 0.2933, 0.4173, 0.2933, 0.4587, 0.2933, 0.4587, 0.252, 0.4587, 0.252, 0.4173, 0.252, 0.4173, 0.2933, 0.4587, 0.2933, 0.5, 0.2933, 0.5, 0.252, 0.4587, 0.2933, 0.4173, 0.2933, 0.4173, 0.3346, 0.5, 0.2933, 0.4587, 0.2933, 0.4587, 0.3346, 0.4173, 0.3346, 0.4587, 0.3346, 0.4587, 0.2933, 0.4587, 0.3346, 0.5, 0.3346, 0.5, 0.2933, 0.04525, 0.2106, 0.003906, 0.2106, 0.003906, 0.252, 0.04525, 0.1693, 0.003906, 0.1693, 0.003906, 0.2106, 0.08659, 0.1693, 0.04525, 0.1693, 0.04525, 0.2106, 0.003906, 0.2106, 0.04525, 0.2106, 0.04525, 0.1693, 0.04525, 0.252, 0.08659, 0.252, 0.08659, 0.2106, 0.04525, 0.2106, 0.08659, 0.2106, 0.08659, 0.1693, 0.08659, 0.2106, 0.04525, 0.2106, 0.04525, 0.252, 0.003906, 0.252, 0.04525, 0.252, 0.04525, 0.2106, 0.1279, 0.1693, 0.08659, 0.1693, 0.08659, 0.2106, 0.1279, 0.2106, 0.08659, 0.2106, 0.08659, 0.252, 0.08659, 0.252, 0.1279, 0.252, 0.1279, 0.2106, 0.1693, 0.2106, 0.1279, 0.2106, 0.1279, 0.252, 0.1279, 0.252, 0.1693, 0.252, 0.1693, 0.2106, 0.08659, 0.2106, 0.1279, 0.2106, 0.1279, 0.1693, 0.1693, 0.1693, 0.1279, 0.1693, 0.1279, 0.2106, 0.1279, 0.2106, 0.1693, 0.2106, 0.1693, 0.1693, 0.2106, 0.252, 0.252, 0.252, 0.252, 0.2106, 0.2106, 0.2106, 0.1693, 0.2106, 0.1693, 0.252, 0.252, 0.2106, 0.2106, 0.2106, 0.2106, 0.252, 0.1693, 0.252, 0.2106, 0.252, 0.2106, 0.2106, 0.1693, 0.2106, 0.2106, 0.2106, 0.2106, 0.1693, 0.252, 0.1693, 0.2106, 0.1693, 0.2106, 0.2106, 0.2106, 0.2106, 0.252, 0.2106, 0.252, 0.1693, 0.2106, 0.1693, 0.1693, 0.1693, 0.1693, 0.2106, 0.04525, 0.1693, 0.08659, 0.1693, 0.08659, 0.1279, 0.04525, 0.1279, 0.003906, 0.1279, 0.003906, 0.1693, 0.003906, 0.1693, 0.04525, 0.1693, 0.04525, 0.1279, 0.08659, 0.1279, 0.04525, 0.1279, 0.04525, 0.1693, 0.04525, 0.1279, 0.08659, 0.08659, 0.003906, 0.1279, 0.04525, 0.1279, 0.08659, 0.1279, 0.08659, 0.08659, 0.08659, 0.08659, 0.003906, 0.08659, 0.003906, 0.1279, 0.1279, 0.1693, 0.1693, 0.1693, 0.1693, 0.1279, 0.1693, 0.1279, 0.1279, 0.1279, 0.1279, 0.1693, 0.08659, 0.1693, 0.1279, 0.1693, 0.1279, 0.1279, 0.1279, 0.1279, 0.08659, 0.1279, 0.08659, 0.1693, 0.1693, 0.08659, 0.08659, 0.08659, 0.08659, 0.1279, 0.1693, 0.08659, 0.08659, 0.1279, 0.1279, 0.1279, 0.1693, 0.08659, 0.1279, 0.1279, 0.1693, 0.1279, 0.2106, 0.1279, 0.1693, 0.1279, 0.1693, 0.1693, 0.252, 0.1279, 0.2106, 0.1279, 0.2106, 0.1693, 0.1693, 0.1693, 0.2106, 0.1693, 0.2106, 0.1279, 0.2106, 0.1693, 0.252, 0.1693, 0.252, 0.1279, 0.252, 0.08659, 0.1693, 0.1279, 0.2106, 0.1279, 0.252, 0.08659, 0.2106, 0.1279, 0.252, 0.1279, 0.252, 0.08659, 0.1693, 0.08659, 0.1693, 0.1279, 0.08659, 0.003906, 0.003906, 0.003906, 0.003906, 0.08659, 0.003906, 0.08659, 0.08659, 0.08659, 0.08659, 0.003906, 0.1693, 0.003906, 0.08659, 0.003906, 0.08659, 0.08659, 0.08659, 0.08659, 0.1693, 0.08659, 0.1693, 0.003906, 0.252, 0.003906, 0.1693, 0.003906, 0.1693, 0.08659, 0.1693, 0.08659, 0.252, 0.08659, 0.252, 0.003906, 0.2933, 0.252, 0.3346, 0.252, 0.3346, 0.2106, 0.2933, 0.2106, 0.3346, 0.2106, 0.3346, 0.1693, 0.252, 0.252, 0.2933, 0.252, 0.2933, 0.2106, 0.3346, 0.2106, 0.2933, 0.2106, 0.2933, 0.252, 0.252, 0.2106, 0.2933, 0.2106, 0.2933, 0.1693, 0.3346, 0.1693, 0.2933, 0.1693, 0.2933, 0.2106, 0.2933, 0.2106, 0.252, 0.2106, 0.252, 0.252, 0.2933, 0.1693, 0.252, 0.1693, 0.252, 0.2106, 0.376, 0.2106, 0.4173, 0.2106, 0.4173, 0.1693, 0.3346, 0.252, 0.376, 0.252, 0.376, 0.2106, 0.4173, 0.2106, 0.376, 0.2106, 0.376, 0.252, 0.376, 0.2106, 0.3346, 0.2106, 0.3346, 0.252, 0.3346, 0.2106, 0.376, 0.2106, 0.376, 0.1693, 0.376, 0.252, 0.4173, 0.252, 0.4173, 0.2106, 0.4173, 0.1693, 0.376, 0.1693, 0.376, 0.2106, 0.376, 0.1693, 0.3346, 0.1693, 0.3346, 0.2106, 0.4587, 0.1693, 0.4173, 0.1693, 0.4173, 0.2106, 0.5, 0.1693, 0.4587, 0.1693, 0.4587, 0.2106, 0.4173, 0.2106, 0.4587, 0.2106, 0.4587, 0.1693, 0.4587, 0.2106, 0.5, 0.2106, 0.5, 0.1693, 0.4587, 0.252, 0.5, 0.252, 0.5, 0.2106, 0.5, 0.2106, 0.4587, 0.2106, 0.4587, 0.252, 0.4173, 0.252, 0.4587, 0.252, 0.4587, 0.2106, 0.4587, 0.2106, 0.4173, 0.2106, 0.4173, 0.252, 0.2933, 0.1693, 0.3346, 0.1693, 0.3346, 0.1279, 0.3346, 0.1279, 0.2933, 0.1279, 0.2933, 0.1693, 0.252, 0.1693, 0.2933, 0.1693, 0.2933, 0.1279, 0.2933, 0.1279, 0.252, 0.1279, 0.252, 0.1693, 0.3346, 0.08659, 0.252, 0.08659, 0.252, 0.1279, 0.3346, 0.08659, 0.2933, 0.1279, 0.3346, 0.1279, 0.3346, 0.08659, 0.252, 0.1279, 0.2933, 0.1279, 0.3346, 0.1693, 0.376, 0.1693, 0.376, 0.1279, 0.4173, 0.1279, 0.376, 0.1279, 0.376, 0.1693, 0.376, 0.1693, 0.4173, 0.1693, 0.4173, 0.1279, 0.376, 0.1279, 0.3346, 0.1279, 0.3346, 0.1693, 0.3346, 0.08659, 0.3346, 0.1279, 0.376, 0.1279, 0.3346, 0.08659, 0.4173, 0.1279, 0.4173, 0.08659, 0.3346, 0.08659, 0.376, 0.1279, 0.4173, 0.1279, 0.4587, 0.1693, 0.5, 0.1693, 0.5, 0.1279, 0.4173, 0.1693, 0.4587, 0.1693, 0.4587, 0.1279, 0.5, 0.1279, 0.4587, 0.1279, 0.4587, 0.1693, 0.4587, 0.1279, 0.4173, 0.1279, 0.4173, 0.1693, 0.5, 0.08659, 0.4587, 0.1279, 0.5, 0.1279, 0.4173, 0.08659, 0.4173, 0.1279, 0.4587, 0.1279, 0.5, 0.08659, 0.4173, 0.08659, 0.4587, 0.1279, 0.3346, 0.003906, 0.252, 0.003906, 0.252, 0.08659, 0.252, 0.08659, 0.3346, 0.08659, 0.3346, 0.003906, 0.4173, 0.003906, 0.3346, 0.003906, 0.3346, 0.08659, 0.3346, 0.08659, 0.4173, 0.08659, 0.4173, 0.003906, 0.5, 0.003906, 0.4173, 0.003906, 0.4173, 0.08659, 0.4173, 0.08659, 0.5, 0.08659, 0.5, 0.003906, 0.5413, 0.4173, 0.5, 0.4173, 0.5, 0.4587, 0.5413, 0.4587, 0.5, 0.4587, 0.5, 0.5, 0.5413, 0.5, 0.5827, 0.5, 0.5827, 0.4587, 0.5, 0.5, 0.5413, 0.5, 0.5413, 0.4587, 0.5827, 0.4173, 0.5413, 0.4173, 0.5413, 0.4587, 0.5, 0.4587, 0.5413, 0.4587, 0.5413, 0.4173, 0.5827, 0.4587, 0.5413, 0.4587, 0.5413, 0.5, 0.5413, 0.4587, 0.5827, 0.4587, 0.5827, 0.4173, 0.6654, 0.4173, 0.624, 0.4173, 0.624, 0.4587, 0.624, 0.4587, 0.6654, 0.4587, 0.6654, 0.4173, 0.6654, 0.4587, 0.624, 0.4587, 0.624, 0.5, 0.624, 0.5, 0.6654, 0.5, 0.6654, 0.4587, 0.624, 0.4173, 0.5827, 0.4173, 0.5827, 0.4587, 0.624, 0.4587, 0.5827, 0.4587, 0.5827, 0.5, 0.5827, 0.5, 0.624, 0.5, 0.624, 0.4587, 0.5827, 0.4587, 0.624, 0.4587, 0.624, 0.4173, 0.7067, 0.4587, 0.748, 0.4587, 0.748, 0.4173, 0.748, 0.4587, 0.7067, 0.4587, 0.7067, 0.5, 0.748, 0.4173, 0.7067, 0.4173, 0.7067, 0.4587, 0.7067, 0.5, 0.748, 0.5, 0.748, 0.4587, 0.7067, 0.4173, 0.6654, 0.4173, 0.6654, 0.4587, 0.6654, 0.4587, 0.7067, 0.4587, 0.7067, 0.4173, 0.7067, 0.4587, 0.6654, 0.4587, 0.6654, 0.5, 0.6654, 0.5, 0.7067, 0.5, 0.7067, 0.4587, 0.5827, 0.3346, 0.5413, 0.3346, 0.5413, 0.376, 0.5413, 0.3346, 0.5, 0.3346, 0.5, 0.376, 0.5827, 0.376, 0.5413, 0.376, 0.5413, 0.4173, 0.5413, 0.376, 0.5827, 0.376, 0.5827, 0.3346, 0.5413, 0.4173, 0.5827, 0.4173, 0.5827, 0.376, 0.5, 0.4173, 0.5413, 0.4173, 0.5413, 0.376, 0.5413, 0.376, 0.5, 0.376, 0.5, 0.4173, 0.5, 0.376, 0.5413, 0.376, 0.5413, 0.3346, 0.624, 0.376, 0.6654, 0.376, 0.6654, 0.3346, 0.6654, 0.376, 0.624, 0.376, 0.624, 0.4173, 0.624, 0.4173, 0.6654, 0.4173, 0.6654, 0.376, 0.6654, 0.3346, 0.624, 0.3346, 0.624, 0.376, 0.5827, 0.376, 0.624, 0.376, 0.624, 0.3346, 0.624, 0.376, 0.5827, 0.376, 0.5827, 0.4173, 0.5827, 0.4173, 0.624, 0.4173, 0.624, 0.376, 0.624, 0.3346, 0.5827, 0.3346, 0.5827, 0.376, 0.748, 0.3346, 0.7067, 0.3346, 0.7067, 0.376, 0.7067, 0.4173, 0.748, 0.4173, 0.748, 0.376, 0.7067, 0.376, 0.748, 0.376, 0.748, 0.3346, 0.748, 0.376, 0.7067, 0.376, 0.7067, 0.4173, 0.7067, 0.376, 0.6654, 0.376, 0.6654, 0.4173, 0.6654, 0.376, 0.7067, 0.376, 0.7067, 0.3346, 0.6654, 0.4173, 0.7067, 0.4173, 0.7067, 0.376, 0.7067, 0.3346, 0.6654, 0.3346, 0.6654, 0.376, 0.5413, 0.252, 0.5, 0.252, 0.5, 0.2933, 0.5827, 0.252, 0.5413, 0.252, 0.5413, 0.2933, 0.5, 0.2933, 0.5413, 0.2933, 0.5413, 0.252, 0.5413, 0.2933, 0.5827, 0.2933, 0.5827, 0.252, 0.5413, 0.2933, 0.5, 0.2933, 0.5, 0.3346, 0.5, 0.3346, 0.5413, 0.3346, 0.5413, 0.2933, 0.5827, 0.2933, 0.5413, 0.2933, 0.5413, 0.3346, 0.5413, 0.3346, 0.5827, 0.3346, 0.5827, 0.2933, 0.624, 0.3346, 0.6654, 0.3346, 0.6654, 0.2933, 0.6654, 0.252, 0.624, 0.252, 0.624, 0.2933, 0.624, 0.2933, 0.6654, 0.2933, 0.6654, 0.252, 0.624, 0.252, 0.5827, 0.252, 0.5827, 0.2933, 0.6654, 0.2933, 0.624, 0.2933, 0.624, 0.3346, 0.5827, 0.2933, 0.624, 0.2933, 0.624, 0.252, 0.5827, 0.3346, 0.624, 0.3346, 0.624, 0.2933, 0.624, 0.2933, 0.5827, 0.2933, 0.5827, 0.3346, 0.748, 0.2933, 0.7067, 0.2933, 0.7067, 0.3346, 0.7067, 0.2933, 0.748, 0.2933, 0.748, 0.252, 0.7067, 0.3346, 0.748, 0.3346, 0.748, 0.2933, 0.748, 0.252, 0.7067, 0.252, 0.7067, 0.2933, 0.6654, 0.3346, 0.7067, 0.3346, 0.7067, 0.2933, 0.6654, 0.2933, 0.7067, 0.2933, 0.7067, 0.252, 0.7067, 0.2933, 0.6654, 0.2933, 0.6654, 0.3346, 0.7067, 0.252, 0.6654, 0.252, 0.6654, 0.2933, 0.748, 0.5, 0.7894, 0.5, 0.7894, 0.4587, 0.7894, 0.4587, 0.748, 0.4587, 0.748, 0.5, 0.748, 0.4587, 0.7894, 0.4587, 0.7894, 0.4173, 0.7894, 0.5, 0.8307, 0.5, 0.8307, 0.4587, 0.7894, 0.4173, 0.748, 0.4173, 0.748, 0.4587, 0.7894, 0.4587, 0.8307, 0.4587, 0.8307, 0.4173, 0.8307, 0.4587, 0.7894, 0.4587, 0.7894, 0.5, 0.8307, 0.4173, 0.7894, 0.4173, 0.7894, 0.4587, 0.8721, 0.4173, 0.8307, 0.4173, 0.8307, 0.4587, 0.9134, 0.4173, 0.8721, 0.4587, 0.8721, 0.5, 0.9134, 0.4173, 0.8721, 0.4173, 0.8721, 0.4587, 0.8307, 0.5, 0.8721, 0.5, 0.8721, 0.4587, 0.8721, 0.4587, 0.8307, 0.4587, 0.8307, 0.5, 0.8307, 0.4587, 0.8721, 0.4587, 0.8721, 0.4173, 0.9134, 0.4173, 0.8721, 0.5, 0.9134, 0.5, 0.9961, 0.4173, 0.9134, 0.4173, 0.9134, 0.5, 0.9134, 0.5, 0.9961, 0.5, 0.9961, 0.4173, 0.748, 0.4173, 0.7894, 0.4173, 0.7894, 0.376, 0.748, 0.376, 0.7894, 0.376, 0.7894, 0.3346, 0.7894, 0.376, 0.748, 0.376, 0.748, 0.4173, 0.7894, 0.376, 0.8307, 0.376, 0.8307, 0.3346, 0.7894, 0.3346, 0.748, 0.3346, 0.748, 0.376, 0.8307, 0.376, 0.7894, 0.376, 0.7894, 0.4173, 0.7894, 0.4173, 0.8307, 0.4173, 0.8307, 0.376, 0.8307, 0.3346, 0.7894, 0.3346, 0.7894, 0.376, 0.9134, 0.3346, 0.8721, 0.3346, 0.8721, 0.376, 0.9134, 0.3346, 0.8721, 0.376, 0.8721, 0.4173, 0.8307, 0.4173, 0.8721, 0.4173, 0.8721, 0.376, 0.8721, 0.3346, 0.8307, 0.3346, 0.8307, 0.376, 0.8307, 0.376, 0.8721, 0.376, 0.8721, 0.3346, 0.8721, 0.376, 0.8307, 0.376, 0.8307, 0.4173, 0.9134, 0.3346, 0.8721, 0.4173, 0.9134, 0.4173, 0.9961, 0.3346, 0.9134, 0.3346, 0.9134, 0.4173, 0.9134, 0.4173, 0.9961, 0.4173, 0.9961, 0.3346, 0.7894, 0.252, 0.748, 0.252, 0.748, 0.2933, 0.748, 0.3346, 0.7894, 0.3346, 0.7894, 0.2933, 0.7894, 0.3346, 0.8307, 0.3346, 0.8307, 0.2933, 0.8307, 0.252, 0.7894, 0.252, 0.7894, 0.2933, 0.8307, 0.2933, 0.7894, 0.2933, 0.7894, 0.3346, 0.748, 0.2933, 0.7894, 0.2933, 0.7894, 0.252, 0.7894, 0.2933, 0.8307, 0.2933, 0.8307, 0.252, 0.7894, 0.2933, 0.748, 0.2933, 0.748, 0.3346, 0.9134, 0.252, 0.8721, 0.2933, 0.8721, 0.3346, 0.9134, 0.252, 0.8721, 0.252, 0.8721, 0.2933, 0.9134, 0.252, 0.8721, 0.3346, 0.9134, 0.3346, 0.8721, 0.2933, 0.8307, 0.2933, 0.8307, 0.3346, 0.8721, 0.252, 0.8307, 0.252, 0.8307, 0.2933, 0.8307, 0.2933, 0.8721, 0.2933, 0.8721, 0.252, 0.8307, 0.3346, 0.8721, 0.3346, 0.8721, 0.2933, 0.9961, 0.252, 0.9134, 0.252, 0.9134, 0.3346, 0.9134, 0.3346, 0.9961, 0.3346, 0.9961, 0.252, 0.5413, 0.1693, 0.5, 0.1693, 0.5, 0.2106, 0.5413, 0.2106, 0.5827, 0.2106, 0.5827, 0.1693, 0.5, 0.2106, 0.5413, 0.2106, 0.5413, 0.1693, 0.5827, 0.1693, 0.5413, 0.1693, 0.5413, 0.2106, 0.5413, 0.2106, 0.5, 0.2106, 0.5, 0.252, 0.5827, 0.2106, 0.5413, 0.2106, 0.5413, 0.252, 0.5, 0.252, 0.5413, 0.252, 0.5413, 0.2106, 0.5413, 0.252, 0.5827, 0.252, 0.5827, 0.2106, 0.624, 0.2106, 0.6654, 0.2106, 0.6654, 0.1693, 0.6654, 0.1693, 0.624, 0.1693, 0.624, 0.2106, 0.624, 0.1693, 0.5827, 0.1693, 0.5827, 0.2106, 0.5827, 0.2106, 0.624, 0.2106, 0.624, 0.1693, 0.624, 0.2106, 0.5827, 0.2106, 0.5827, 0.252, 0.624, 0.252, 0.6654, 0.252, 0.6654, 0.2106, 0.6654, 0.2106, 0.624, 0.2106, 0.624, 0.252, 0.5827, 0.252, 0.624, 0.252, 0.624, 0.2106, 0.7067, 0.252, 0.748, 0.252, 0.748, 0.2106, 0.7067, 0.2106, 0.6654, 0.2106, 0.6654, 0.252, 0.6654, 0.2106, 0.7067, 0.2106, 0.7067, 0.1693, 0.6654, 0.252, 0.7067, 0.252, 0.7067, 0.2106, 0.7067, 0.1693, 0.6654, 0.1693, 0.6654, 0.2106, 0.748, 0.2106, 0.7067, 0.2106, 0.7067, 0.252, 0.748, 0.2106, 0.7067, 0.1693, 0.7067, 0.2106, 0.7067, 0.1693, 0.748, 0.2106, 0.748, 0.1693, 0.5413, 0.1693, 0.5827, 0.1693, 0.5827, 0.1279, 0.5, 0.1693, 0.5413, 0.1693, 0.5413, 0.1279, 0.5827, 0.1279, 0.5413, 0.1279, 0.5413, 0.1693, 0.5413, 0.1279, 0.5, 0.1279, 0.5, 0.1693, 0.5827, 0.08659, 0.5413, 0.1279, 0.5827, 0.1279, 0.5827, 0.08659, 0.5, 0.08659, 0.5413, 0.1279, 0.5, 0.08659, 0.5, 0.1279, 0.5413, 0.1279, 0.5827, 0.1693, 0.624, 0.1693, 0.624, 0.1279, 0.6654, 0.1279, 0.624, 0.1279, 0.624, 0.1693, 0.624, 0.1279, 0.5827, 0.1279, 0.5827, 0.1693, 0.624, 0.1693, 0.6654, 0.1693, 0.6654, 0.1279, 0.6654, 0.08659, 0.5827, 0.08659, 0.624, 0.1279, 0.6654, 0.08659, 0.624, 0.1279, 0.6654, 0.1279, 0.5827, 0.08659, 0.5827, 0.1279, 0.624, 0.1279, 0.7067, 0.1279, 0.6654, 0.1279, 0.6654, 0.1693, 0.6654, 0.1693, 0.7067, 0.1693, 0.7067, 0.1279, 0.6654, 0.08659, 0.6654, 0.1279, 0.7067, 0.1279, 0.6654, 0.08659, 0.7067, 0.1279, 0.748, 0.1279, 0.6654, 0.08659, 0.748, 0.1279, 0.748, 0.08659, 0.748, 0.1279, 0.7067, 0.1279, 0.7067, 0.1693, 0.7067, 0.1693, 0.748, 0.1693, 0.748, 0.1279, 0.5827, 0.003906, 0.5, 0.003906, 0.5, 0.08659, 0.5, 0.08659, 0.5827, 0.08659, 0.5827, 0.003906, 0.6654, 0.003906, 0.5827, 0.003906, 0.5827, 0.08659, 0.5827, 0.08659, 0.6654, 0.08659, 0.6654, 0.003906, 0.748, 0.003906, 0.6654, 0.003906, 0.6654, 0.08659, 0.6654, 0.08659, 0.748, 0.08659, 0.748, 0.003906, 0.7894, 0.2106, 0.8307, 0.2106, 0.8307, 0.1693, 0.7894, 0.1693, 0.748, 0.1693, 0.748, 0.2106, 0.8307, 0.1693, 0.7894, 0.1693, 0.7894, 0.2106, 0.748, 0.2106, 0.7894, 0.2106, 0.7894, 0.1693, 0.7894, 0.2106, 0.748, 0.2106, 0.748, 0.252, 0.8307, 0.2106, 0.7894, 0.2106, 0.7894, 0.252, 0.7894, 0.252, 0.8307, 0.252, 0.8307, 0.2106, 0.748, 0.252, 0.7894, 0.252, 0.7894, 0.2106, 0.9134, 0.1693, 0.8721, 0.252, 0.9134, 0.252, 0.9134, 0.1693, 0.8721, 0.2106, 0.8721, 0.252, 0.9134, 0.1693, 0.8721, 0.1693, 0.8721, 0.2106, 0.8307, 0.252, 0.8721, 0.252, 0.8721, 0.2106, 0.8721, 0.1693, 0.8307, 0.1693, 0.8307, 0.2106, 0.8721, 0.2106, 0.8307, 0.2106, 0.8307, 0.252, 0.8307, 0.2106, 0.8721, 0.2106, 0.8721, 0.1693, 0.9961, 0.1693, 0.9134, 0.1693, 0.9134, 0.252, 0.9134, 0.252, 0.9961, 0.252, 0.9961, 0.1693, 0.748, 0.08659, 0.7894, 0.1279, 0.8307, 0.1279, 0.748, 0.08659, 0.748, 0.1279, 0.7894, 0.1279, 0.748, 0.08659, 0.8307, 0.1279, 0.8307, 0.08659, 0.7894, 0.1279, 0.748, 0.1279, 0.748, 0.1693, 0.748, 0.1693, 0.7894, 0.1693, 0.7894, 0.1279, 0.8307, 0.1279, 0.7894, 0.1279, 0.7894, 0.1693, 0.7894, 0.1693, 0.8307, 0.1693, 0.8307, 0.1279, 0.8721, 0.1693, 0.9134, 0.1693, 0.9134, 0.08659, 0.8307, 0.08659, 0.8307, 0.1279, 0.8721, 0.1279, 0.8721, 0.1279, 0.9134, 0.08659, 0.8307, 0.08659, 0.9134, 0.08659, 0.8721, 0.1279, 0.8721, 0.1693, 0.8721, 0.1279, 0.8307, 0.1279, 0.8307, 0.1693, 0.8307, 0.1693, 0.8721, 0.1693, 0.8721, 0.1279, 0.9961, 0.08659, 0.9134, 0.08659, 0.9134, 0.1693, 0.9134, 0.1693, 0.9961, 0.1693, 0.9961, 0.08659, 0.8307, 0.003906, 0.748, 0.003906, 0.748, 0.08659, 0.748, 0.08659, 0.8307, 0.08659, 0.8307, 0.003906, 0.9134, 0.003906, 0.8307, 0.003906, 0.8307, 0.08659, 0.8307, 0.08659, 0.9134, 0.08659, 0.9134, 0.003906, 0.9961, 0.003906, 0.9134, 0.003906, 0.9134, 0.08659, 0.9134, 0.08659, 0.9961, 0.08659, 0.9961, 0.003906])
me_land05_11_mesh.materials.append(mat_land05_11)
me_land05_11_mesh.update()

# ---- objects
ob_land05_11 = bpy.data.objects.new('land05_11', me_land05_11_mesh)

# ---- transforms, parenting, visibility, modifiers, constraints
ob_land05_11.location = (0.0, 0.0, 0.0)

# ---- collection membership
col_land05_11_col.objects.link(ob_land05_11)

# ---- scene / render settings (as saved in the file)
scene.frame_start = 1; scene.frame_end = 250; scene.frame_set(1)
scene.render.engine = 'CYCLES'
scene.cycles.samples = 1024
bpy.context.view_layer.update()

# ---- added for rendering (the .blend has no active camera and no usable light): camera, sun
cam_auto = bpy.data.cameras.new('AutoCamera')
cam_auto.lens = 50.0
cam_auto.sensor_width = 36.0
cam_auto.clip_end = 2588.06
ob_auto_camera = bpy.data.objects.new('AutoCamera', cam_auto)
scene.collection.objects.link(ob_auto_camera)
ob_auto_camera.location = (197.468, -126.962, -5.19017)
ob_auto_camera.rotation_euler = (1.09748, -7.21219e-08, 0.694738)
scene.camera = ob_auto_camera
light_auto_sun = bpy.data.lights.new('AutoSun', 'SUN')
light_auto_sun.energy = 3.0
light_auto_sun.angle = 0.0523599
ob_auto_sun = bpy.data.objects.new('AutoSun', light_auto_sun)
scene.collection.objects.link(ob_auto_sun)
ob_auto_sun.rotation_euler = (0.872665, 0.174533, 0.523599)
bpy.context.view_layer.update()
